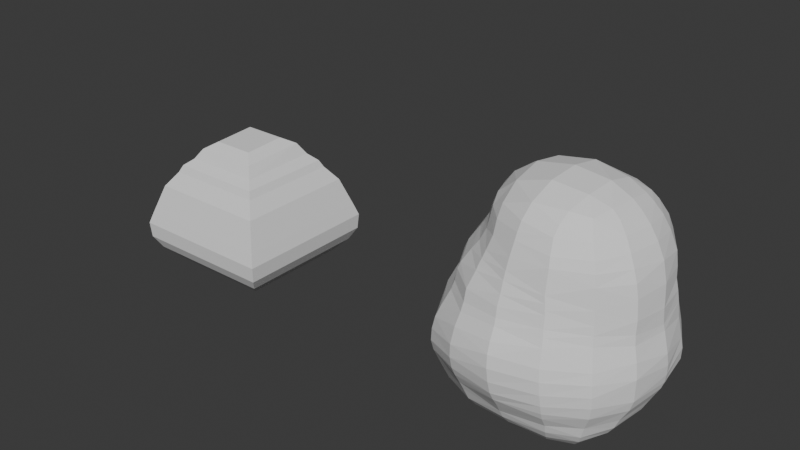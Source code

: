 # Source: RoundBush01-LOWLOD.blend  (saved by Blender 4.1.24; exported with 4.5.12 LTS)
import bpy
from mathutils import Matrix  # noqa: F401  (used for matrix-valued properties, if any)

bpy.ops.wm.read_factory_settings(use_empty=True)
scene = bpy.context.scene
scene.name = 'Scene'

# ---- world
world_world = bpy.data.worlds.new('World'); scene.world = world_world
world_world.use_nodes = True; world_world.node_tree.nodes.clear()
_N = world_world.node_tree.nodes; _L = world_world.node_tree.links
n0 = _N.new('ShaderNodeOutputWorld'); n0.name = 'World Output'; n0.location = (300, 300)
n1 = _N.new('ShaderNodeBackground'); n1.name = 'Background'; n1.location = (10, 300)
n1.inputs[0].default_value = (0.05088, 0.05088, 0.05088, 1.0)
_L.new(n1.outputs[0], n0.inputs[0])
n0.is_active_output = True
world_world.color = (0.05088, 0.05088, 0.05088)
world_world.use_sun_shadow = False
world_world.sun_shadow_jitter_overblur = 0.0

# ---- meshes
me_cube_001 = bpy.data.meshes.new('Cube.001')
me_cube_001.from_pydata([(-1.0, -1.0, -1.0), (-0.7149, -0.7148, 0.9886), (-1.0, 1.0, -1.0), (-0.7149, 0.7148, 1.011), (1.0, -1.0, -1.0), (0.7149, -0.7148, 0.9886), (1.0, 1.0, -1.0), (0.7149, 0.7148, 1.011), (-1.345, -1.345, -0.5434), (-1.345, 1.345, -0.5434), (1.345, 1.345, -0.5434), (1.345, -1.345, -0.5434), (-1.297, -1.297, -0.04751), (-1.297, 1.297, -0.04751), (1.297, 1.297, -0.04751), (1.297, -1.297, -0.04751), (-1.117, -1.117, 0.4762), (-1.117, 1.117, 0.4762), (1.117, 1.117, 0.4762), (1.117, -1.117, 0.4762), (-0.9249, -0.9249, 0.7381), (-0.9249, 0.9249, 0.7381), (0.9249, 0.9249, 0.7381), (0.9249, -0.9249, 0.7381), (-0.8627, -0.8627, 0.8691), (-0.8627, 0.8627, 0.8691), (0.8627, 0.8627, 0.8691), (0.8627, -0.8627, 0.8691), (-0.5909, -0.5968, 1.176), (-0.5909, 0.584, 1.226), (0.5909, -0.5968, 1.176), (0.5909, 0.584, 1.226), (-0.3872, -0.3997, 1.308), (-0.3872, 0.3735, 1.348), (0.3872, -0.3997, 1.308), (0.3872, 0.3735, 1.348), (-1.366, 1.366, -0.2604), (1.366, 1.366, -0.2604), (1.366, -1.366, -0.2604), (-1.366, -1.366, -0.2604), (-1.219, 1.219, -0.7717), (1.219, 1.219, -0.7717), (1.219, -1.219, -0.7717), (-1.219, -1.219, -0.7717)], [], [(24, 1, 3, 25), (25, 3, 7, 26), (26, 7, 5, 27), (27, 5, 1, 24), (2, 6, 4, 0), (5, 7, 31, 30), (42, 11, 8, 43), (41, 10, 11, 42), (40, 9, 10, 41), (43, 8, 9, 40), (38, 15, 12, 39), (37, 14, 15, 38), (36, 13, 14, 37), (39, 12, 13, 36), (15, 19, 16, 12), (14, 18, 19, 15), (13, 17, 18, 14), (12, 16, 17, 13), (19, 23, 20, 16), (18, 22, 23, 19), (17, 21, 22, 18), (16, 20, 21, 17), (23, 27, 24, 20), (22, 26, 27, 23), (21, 25, 26, 22), (20, 24, 25, 21), (29, 28, 32, 33), (3, 1, 28, 29), (1, 5, 30, 28), (7, 3, 29, 31), (35, 33, 32, 34), (28, 30, 34, 32), (31, 29, 33, 35), (30, 31, 35, 34), (8, 39, 36, 9), (9, 36, 37, 10), (10, 37, 38, 11), (11, 38, 39, 8), (0, 43, 40, 2), (2, 40, 41, 6), (6, 41, 42, 4), (4, 42, 43, 0)])
_uv = me_cube_001.uv_layers.new(name='UVMap')
_uv.uv.foreach_set('vector', [0.6077, 0.02149, 0.625, 0.0, 0.625, 0.25, 0.6077, 0.2503, 0.6077, 0.2503, 0.625, 0.25, 0.625, 0.5, 0.6077, 0.5, 0.6077, 0.5, 0.625, 0.5, 0.625, 0.75, 0.6077, 0.7497, 0.6077, 0.7497, 0.625, 0.75, 0.625, 1.0, 0.6077, 0.9785, 0.125, 0.5, 0.375, 0.5, 0.375, 0.75, 0.125, 0.75, 0.625, 0.75, 0.625, 0.5, 0.625, 0.5, 0.625, 0.75, 0.4035, 0.75, 0.4321, 0.75, 0.4321, 1.0, 0.4035, 1.0, 0.4035, 0.5, 0.4321, 0.5, 0.4321, 0.75, 0.4035, 0.75, 0.4035, 0.25, 0.4321, 0.25, 0.4321, 0.5, 0.4035, 0.5, 0.4035, 0.0, 0.4321, 0.0, 0.4321, 0.25, 0.4035, 0.25, 0.4675, 0.75, 0.4941, 0.75, 0.4941, 1.0, 0.4675, 1.0, 0.4675, 0.5, 0.4941, 0.5, 0.4941, 0.75, 0.4675, 0.75, 0.4675, 0.25, 0.4941, 0.25, 0.4941, 0.5, 0.4675, 0.5, 0.4675, 0.0, 0.4941, 0.0, 0.4941, 0.25, 0.4675, 0.25, 0.4941, 0.75, 0.5605, 0.75, 0.5605, 0.9968, 0.4941, 1.0, 0.4941, 0.5, 0.5605, 0.5, 0.5605, 0.75, 0.4941, 0.75, 0.4941, 0.25, 0.5605, 0.25, 0.5605, 0.5, 0.4941, 0.5, 0.4941, 0.0, 0.5605, 0.003155, 0.5605, 0.25, 0.4941, 0.25, 0.5605, 0.75, 0.5963, 0.75, 0.5963, 0.9835, 0.5605, 0.9968, 0.5605, 0.5, 0.5963, 0.5, 0.5963, 0.75, 0.5605, 0.75, 0.5605, 0.25, 0.5963, 0.25, 0.5963, 0.5, 0.5605, 0.5, 0.5605, 0.003155, 0.5963, 0.01647, 0.5963, 0.25, 0.5605, 0.25, 0.5963, 0.75, 0.6077, 0.7497, 0.6077, 0.9785, 0.5963, 0.9835, 0.5963, 0.5, 0.6077, 0.5, 0.6077, 0.7497, 0.5963, 0.75, 0.5963, 0.25, 0.6077, 0.2503, 0.6077, 0.5, 0.5963, 0.5, 0.5963, 0.01647, 0.6077, 0.02149, 0.6077, 0.2503, 0.5963, 0.25, 0.625, 0.25, 0.625, 0.0, 0.625, 0.0, 0.625, 0.25, 0.625, 0.25, 0.625, 0.0, 0.625, 0.0, 0.625, 0.25, 0.625, 1.0, 0.625, 0.75, 0.625, 0.75, 0.625, 1.0, 0.625, 0.5, 0.625, 0.25, 0.625, 0.25, 0.625, 0.5, 0.625, 0.5, 0.875, 0.5, 0.875, 0.75, 0.625, 0.75, 0.625, 1.0, 0.625, 0.75, 0.625, 0.75, 0.625, 1.0, 0.625, 0.5, 0.625, 0.25, 0.625, 0.25, 0.625, 0.5, 0.625, 0.75, 0.625, 0.5, 0.625, 0.5, 0.625, 0.75, 0.4321, 0.0, 0.4675, 0.0, 0.4675, 0.25, 0.4321, 0.25, 0.4321, 0.25, 0.4675, 0.25, 0.4675, 0.5, 0.4321, 0.5, 0.4321, 0.5, 0.4675, 0.5, 0.4675, 0.75, 0.4321, 0.75, 0.4321, 0.75, 0.4675, 0.75, 0.4675, 1.0, 0.4321, 1.0, 0.375, 0.0, 0.4035, 0.0, 0.4035, 0.25, 0.375, 0.25, 0.375, 0.25, 0.4035, 0.25, 0.4035, 0.5, 0.375, 0.5, 0.375, 0.5, 0.4035, 0.5, 0.4035, 0.75, 0.375, 0.75, 0.375, 0.75, 0.4035, 0.75, 0.4035, 1.0, 0.375, 1.0])
me_cube_001.update()
me_cube_002 = bpy.data.meshes.new('Cube.002')
me_cube_002.from_pydata([(-0.815, -0.815, -0.9767), (-1.02, -0.94, 1.639), (-0.8156, 0.8154, -0.9769), (-1.027, 1.18, 1.63), (0.815, -0.815, -0.9767), (1.136, -1.108, 1.567), (0.8147, 0.8147, -0.9767), (1.123, 1.085, 1.54), (-1.175, -1.18, -0.5584), (-1.192, 1.18, -0.5577), (1.155, 1.166, -0.5579), (1.119, -1.114, -0.5523), (-1.355, -1.373, -0.005727), (-1.354, 1.34, 0.0897), (1.299, 1.343, 0.05973), (1.286, -1.238, -0.08222), (-1.289, -1.314, 0.73), (-1.261, 1.262, 0.741), (1.242, 1.26, 0.6689), (1.266, -1.257, 0.6351), (-1.179, -1.13, 1.11), (-1.126, 1.226, 1.058), (1.199, 1.153, 1.069), (1.182, -1.143, 1.111), (-1.157, -1.077, 1.347), (-1.085, 1.207, 1.289), (1.148, 1.086, 1.34), (1.168, -1.122, 1.284), (-0.883, -0.8261, 1.926), (-0.9129, 0.9932, 2.098), (1.021, -1.019, 2.179), (1.066, 1.017, 2.06), (-0.8077, -0.7573, 2.326), (-0.8255, 0.7729, 2.491), (0.8083, -0.7414, 2.64), (0.8582, 0.7415, 2.536), (-1.283, 1.26, -0.2745), (1.217, 1.248, -0.2818), (1.182, -1.166, -0.3336), (-1.27, -1.281, -0.2834), (-1.05, 1.048, -0.7807), (1.033, 1.031, -0.7778), (1.024, -1.025, -0.775), (-1.033, -1.035, -0.7772), (-0.8693, 0.0, -0.9832), (-1.108, -1.023, 1.485), (-1.397, 0.1258, 1.786), (-0.9477, 0.947, -0.8896), (0.0, 0.8693, -0.9832), (0.03468, 1.465, 1.576), (0.9434, 0.9414, -0.8886), (0.8696, -1.873e-05, -0.9834), (1.596, 0.00383, 1.544), (0.9416, -0.9421, -0.8881), (-2.651e-05, -0.8698, -0.9837), (-0.1084, -1.447, 1.687), (-1.107, -1.111, -0.6704), (-1.234, 1.214, -0.417), (1.184, 1.207, -0.4192), (1.144, -1.135, -0.4345), (-0.002604, -1.433, -0.5764), (1.453, 0.009055, -0.5655), (-0.01588, 1.49, -0.5681), (-1.458, -0.005773, -0.555), (-1.304, -1.318, -0.1666), (-1.337, 1.306, 0.4535), (1.282, 1.317, 0.4043), (1.313, -1.28, 0.2638), (-0.01261, -1.715, -0.1259), (1.729, 0.04773, 0.005155), (-0.04535, 1.824, 0.07623), (-1.721, -0.03194, 0.06899), (-1.366, -1.403, 0.3666), (-1.186, 1.246, 0.9092), (1.223, 1.214, 0.8617), (1.209, -1.186, 0.9162), (-0.0485, -1.851, 0.6886), (1.727, -0.01115, 0.6374), (0.007661, 1.719, 0.653), (-1.756, -0.001356, 0.8166), (-1.215, -1.2, 0.9469), (-1.1, 1.214, 1.175), (1.172, 1.109, 1.228), (1.174, -1.13, 1.21), (-0.08561, -1.633, 1.148), (1.63, -0.01217, 1.039), (0.04228, 1.6, 0.9756), (-1.613, 0.06081, 1.18), (-1.169, -1.1, 1.231), (-1.064, 1.2, 1.44), (1.127, 1.076, 1.439), (1.154, -1.114, 1.389), (-0.09831, -1.581, 1.334), (1.62, -0.01827, 1.275), (0.03619, 1.5, 1.264), (-1.571, 0.1003, 1.434), (-1.214, 0.03806, 2.109), (0.06187, 1.314, 2.089), (1.395, 0.014, 2.187), (-0.09262, -1.303, 2.109), (1.124, 1.09, 1.746), (1.105, -1.091, 1.848), (-0.9384, -0.8703, 1.792), (-0.9717, 1.112, 1.87), (-0.9576, -0.02391, 2.566), (0.05281, 0.8784, 2.633), (0.9378, 0.0429, 2.684), (-0.03839, -0.9548, 2.697), (-0.843, -0.7935, 2.081), (-0.8735, 0.8772, 2.286), (0.8965, -0.8928, 2.444), (0.9644, 0.8861, 2.331), (-1.325, 1.307, -0.135), (1.257, 1.295, -0.1569), (1.225, -1.195, -0.2441), (-1.225, -1.233, -0.4229), (-1.62, -0.01853, -0.2629), (-0.03794, 1.665, -0.2814), (1.586, 0.02646, -0.3017), (-0.004651, -1.566, -0.3419), (-1.131, 1.125, -0.674), (1.103, 1.106, -0.6713), (1.08, -1.079, -0.6651), (-0.9428, -0.9432, -0.8882), (-1.249, -0.0002214, -0.776), (-0.003198, 1.26, -0.7809), (1.258, 0.001737, -0.7838), (-0.0009104, -1.255, -0.7877), (-0.0002268, -1.145, -0.8921), (1.145, 0.0004418, -0.8906), (-0.0003608, 1.142, -0.8881), (-1.141, -8.581e-06, -0.8876), (-0.003503, -1.494, -0.4508), (1.52, 0.01654, -0.4289), (-0.02652, 1.578, -0.4259), (-1.547, -0.01174, -0.4148), (1.193, 0.02537, 2.462), (0.05816, 1.159, 2.329), (-0.07616, -1.22, 2.33), (0.02892, -0.0005317, 2.94), (0.04918, 1.426, 1.811), (-0.1048, -1.372, 1.913), (-1.292, 0.09267, 1.96), (-1.154, -0.002179, 2.254), (-1.592, 0.08203, 1.302), (0.04035, 1.541, 1.128), (1.626, -0.01849, 1.171), (-0.09239, -1.608, 1.24), (-1.669, 0.03054, 1.03), (0.03232, 1.669, 0.7994), (1.657, -0.0052, 0.853), (-0.07062, -1.711, 0.9867), (-1.795, -0.02597, 0.4435), (-0.02569, 1.791, 0.4292), (1.767, 0.01422, 0.3305), (-0.02484, -1.85, 0.2462), (-1.663, -0.02579, -0.1236), (-0.04525, 1.749, -0.15), (1.653, 0.04072, -0.1877), (-0.006999, -1.624, -0.2583), (-1.353, -0.002136, -0.6684), (-0.008382, 1.378, -0.6794), (1.361, 0.004416, -0.6794), (-0.001803, -1.35, -0.6857), (1.547, 0.01356, 1.82), (0.0, 0.0, -1.004), (-0.1061, -1.526, 1.48), (1.607, -0.009922, 1.389), (0.032, 1.477, 1.413), (-1.508, 0.1196, 1.606), (-0.8675, -0.4977, -0.9827), (-1.067, -0.9829, 1.561), (-1.318, 0.7408, 1.733), (-0.9003, 0.8999, -0.9424), (-0.4977, 0.8676, -0.9827), (0.6215, 1.355, 1.56), (0.8982, 0.8975, -0.942), (0.8684, 0.4979, -0.9832), (1.51, -0.6178, 1.52), (0.8981, -0.8983, -0.9418), (0.4978, -0.8678, -0.983), (-0.6562, -1.279, 1.641), (-1.142, -1.146, -0.6165), (-1.213, 1.197, -0.4896), (1.171, 1.188, -0.4914), (1.131, -1.124, -0.4927), (-0.6744, -1.393, -0.5696), (1.376, -0.6595, -0.5569), (0.6602, 1.416, -0.5632), (-1.417, 0.6732, -0.5546), (-1.325, -1.34, -0.1037), (-1.354, 1.332, 0.2661), (1.3, 1.342, 0.2305), (1.309, -1.263, 0.07333), (-0.7514, -1.631, -0.07191), (1.622, -0.6611, -0.04392), (0.69, 1.689, 0.06658), (-1.61, 0.6928, 0.08919), (-1.333, -1.371, 0.5706), (-1.222, 1.254, 0.8328), (1.231, 1.237, 0.7674), (1.235, -1.221, 0.787), (-0.7564, -1.696, 0.7005), (1.623, -0.685, 0.6232), (0.6776, 1.598, 0.6553), (-1.59, 0.6815, 0.7857), (-1.193, -1.159, 1.033), (-1.109, 1.218, 1.121), (1.184, 1.127, 1.159), (1.177, -1.135, 1.169), (-0.7269, -1.505, 1.103), (1.539, -0.6254, 1.055), (0.6713, 1.481, 1.021), (-1.469, 0.7096, 1.143), (-1.166, -1.091, 1.287), (-1.076, 1.204, 1.36), (1.136, 1.079, 1.392), (1.161, -1.117, 1.33), (-0.7219, -1.447, 1.318), (1.536, -0.626, 1.249), (0.6344, 1.376, 1.307), (-1.435, 0.7396, 1.382), (-1.173, 0.6018, 2.146), (0.6258, 1.267, 2.07), (1.302, -0.5602, 2.198), (-0.5793, -1.127, 1.976), (1.104, 1.064, 1.9), (1.124, -1.103, 1.695), (-0.9085, -0.8464, 1.86), (-1.002, 1.154, 1.746), (-0.9249, 0.4628, 2.563), (0.5745, 0.8369, 2.587), (0.8936, -0.4142, 2.684), (-0.5508, -0.8974, 2.502), (-0.8284, -0.7794, 2.189), (-0.8905, 0.9322, 2.194), (0.8492, -0.8261, 2.539), (1.017, 0.9553, 2.206), (-1.305, 1.284, -0.2067), (1.236, 1.27, -0.221), (1.202, -1.181, -0.2896), (-1.248, -1.257, -0.351), (-1.54, 0.6856, -0.2668), (0.6734, 1.555, -0.2813), (1.488, -0.6668, -0.3191), (-0.7143, -1.507, -0.3139), (-1.093, 1.09, -0.7275), (1.07, 1.07, -0.7243), (1.055, -1.055, -0.7198), (-0.9883, -0.9893, -0.8316), (-1.225, 0.6064, -0.7779), (0.5972, 1.218, -0.7779), (1.216, -0.6006, -0.7773), (-0.603, -1.223, -0.7836), (-0.8676, 0.4977, -0.9827), (-1.139, -1.055, 1.413), (-1.256, -0.4586, 1.712), (-0.9981, 0.9973, -0.834), (0.4977, 0.8674, -0.9827), (-0.5698, 1.431, 1.573), (0.9888, 0.9861, -0.8321), (0.8675, -0.4977, -0.9827), (1.456, 0.6077, 1.542), (0.9844, -0.9851, -0.8306), (-0.4978, -0.8677, -0.9828), (0.5516, -1.416, 1.661), (-1.071, -1.074, -0.7235), (-1.258, 1.236, -0.3443), (1.199, 1.226, -0.3476), (1.161, -1.149, -0.3813), (0.6534, -1.354, -0.5625), (1.414, 0.6858, -0.5626), (-0.7128, 1.449, -0.5645), (-1.396, -0.6815, -0.5556), (-1.287, -1.3, -0.2223), (-1.301, 1.278, 0.6164), (1.259, 1.286, 0.5516), (1.296, -1.28, 0.4582), (0.7132, -1.584, -0.1079), (1.631, 0.7509, 0.04435), (-0.7919, 1.725, 0.08799), (-1.622, -0.7625, 0.04582), (-1.379, -1.404, 0.1565), (-1.153, 1.236, 0.9846), (1.213, 1.185, 0.9639), (1.192, -1.159, 1.025), (0.6806, -1.657, 0.6625), (1.568, 0.668, 0.6579), (-0.6929, 1.615, 0.6803), (-1.612, -0.7113, 0.7769), (-1.247, -1.253, 0.8497), (-1.093, 1.21, 1.228), (1.16, 1.096, 1.286), (1.172, -1.127, 1.245), (0.6151, -1.509, 1.16), (1.527, 0.6163, 1.075), (-0.6038, 1.527, 0.9785), (-1.473, -0.5888, 1.146), (-1.172, -1.112, 1.175), (-1.048, 1.194, 1.529), (1.122, 1.078, 1.484), (1.146, -1.111, 1.466), (0.5955, -1.471, 1.325), (1.488, 0.5903, 1.332), (-0.5866, 1.469, 1.239), (-1.426, -0.5331, 1.397), (-1.09, -0.4468, 1.985), (-0.489, 1.22, 2.087), (1.307, 0.5675, 2.115), (0.5065, -1.292, 2.19), (1.127, 1.092, 1.624), (1.073, -1.064, 2.018), (-0.9755, -0.9012, 1.717), (-0.9413, 1.056, 1.99), (-0.9087, -0.4954, 2.43), (-0.4825, 0.8507, 2.576), (0.9244, 0.4679, 2.612), (0.4974, -0.8777, 2.699), (-0.861, -0.8085, 1.996), (-0.8555, 0.8278, 2.375), (0.9556, -0.959, 2.324), (0.9126, 0.8149, 2.436), (-1.342, 1.327, -0.04362), (1.28, 1.321, -0.07091), (1.253, -1.214, -0.1835), (-1.2, -1.207, -0.4936), (-1.528, -0.7329, -0.2704), (-0.7687, 1.604, -0.28), (1.513, 0.711, -0.2879), (0.6808, -1.458, -0.3435), (-1.164, 1.156, -0.6186), (1.131, 1.138, -0.6171), (1.101, -1.099, -0.6098), (-0.8983, -0.8983, -0.9416), (-1.216, -0.6015, -0.7755), (-0.6133, 1.234, -0.7816), (1.23, 0.6055, -0.7827), (0.5996, -1.215, -0.7818), (-0.5503, -1.117, -0.8902), (0.5498, -1.116, -0.8903), (-5.799e-05, -1.072, -0.9443), (-0.0005037, -1.198, -0.8388), (1.115, -0.5495, -0.888), (1.12, 0.5509, -0.8906), (1.072, 0.0001316, -0.9438), (1.199, 0.001005, -0.8362), (0.5482, 1.113, -0.8874), (-0.5525, 1.118, -0.8889), (-4.663e-06, 1.07, -0.9425), (-0.001431, 1.197, -0.833), (-1.117, 0.5512, -0.8883), (-1.114, -0.5494, -0.8875), (-1.07, 1.001e-05, -0.9425), (-1.192, -5.027e-06, -0.8308), (-0.6953, -1.45, -0.4383), (0.6655, -1.4, -0.4431), (-0.003095, -1.464, -0.5144), (-0.003932, -1.53, -0.3921), (1.429, -0.666, -0.4318), (1.471, 0.7045, -0.4221), (1.489, 0.01245, -0.4988), (1.553, 0.02103, -0.362), (0.6692, 1.489, -0.4236), (-0.7441, 1.529, -0.4227), (-0.02083, 1.536, -0.5005), (-0.03256, 1.622, -0.351), (-1.484, 0.6794, -0.4139), (-1.468, -0.7098, -0.4179), (-1.504, -0.008488, -0.4883), (-1.587, -0.01515, -0.3381), (1.093, 0.03339, 2.565), (1.292, 0.01866, 2.341), (1.117, -0.4724, 2.47), (1.151, 0.5043, 2.391), (0.05706, 1.064, 2.456), (0.06153, 1.238, 2.214), (0.5876, 1.112, 2.327), (-0.4656, 1.075, 2.3), (-0.06459, -1.149, 2.482), (-0.08468, -1.265, 2.212), (-0.55, -1.069, 2.161), (0.4688, -1.173, 2.425), (-0.0007241, -0.5414, 2.893), (0.05369, 0.5317, 2.848), (0.5952, 0.03509, 2.856), (-0.5819, -0.02067, 2.832), (0.05722, 1.379, 1.952), (0.04062, 1.453, 1.682), (0.6327, 1.347, 1.775), (-0.5334, 1.36, 1.827), (-0.09946, -1.339, 2.013), (-0.1078, -1.408, 1.803), (-0.6144, -1.191, 1.821), (0.5299, -1.368, 1.934), (-1.25, 0.06451, 2.038), (-1.342, 0.1147, 1.875), (-1.244, 0.6932, 1.945), (-1.158, -0.4445, 1.861), (-1.112, -0.0197, 2.36), (-1.183, 0.01618, 2.18), (-1.108, 0.5065, 2.311), (-1.039, -0.4512, 2.121), (-1.45, 0.7242, 1.259), (-1.45, -0.5576, 1.271), (-1.6, 0.07248, 1.244), (-1.584, 0.09093, 1.362), (0.6515, 1.416, 1.179), (-0.5904, 1.493, 1.112), (0.04193, 1.568, 1.058), (0.03831, 1.519, 1.195), (1.537, -0.6255, 1.165), (1.51, 0.597, 1.226), (1.627, -0.01636, 1.113), (1.624, -0.01921, 1.223), (-0.7261, -1.477, 1.212), (0.6038, -1.487, 1.248), (-0.08966, -1.618, 1.199), (-0.09487, -1.597, 1.283), (-1.519, 0.6952, 0.9925), (-1.527, -0.6443, 0.9896), (-1.711, 0.01445, 0.9386), (-1.635, 0.04645, 1.109), (0.6797, 1.549, 0.8274), (-0.6424, 1.573, 0.8125), (0.02173, 1.694, 0.7262), (0.03949, 1.636, 0.8841), (1.562, -0.6434, 0.8679), (1.54, 0.6446, 0.8658), (1.686, -0.008217, 0.7549), (1.638, -0.007208, 0.9478), (-0.7352, -1.575, 0.9449), (0.645, -1.57, 0.9673), (-0.06025, -1.784, 0.8636), (-0.07928, -1.662, 1.079), (-1.634, 0.6813, 0.4486), (-1.659, -0.7554, 0.415), (-1.766, -0.03165, 0.2349), (-1.788, -0.01559, 0.649), (0.6838, 1.664, 0.4117), (-0.763, 1.696, 0.4563), (-0.03852, 1.823, 0.2548), (-0.009078, 1.75, 0.5611), (1.657, -0.6873, 0.29), (1.614, 0.7091, 0.3726), (1.756, 0.03598, 0.159), (1.758, -0.004983, 0.4934), (-0.7706, -1.745, 0.2853), (0.7136, -1.666, 0.2498), (-0.01758, -1.793, 0.03044), (-0.03595, -1.874, 0.4767), (-1.576, 0.6914, -0.1239), (-1.571, -0.7491, -0.1389), (-1.644, -0.0221, -0.1922), (-1.686, -0.02915, -0.04467), (0.6808, 1.622, -0.1535), (-0.7855, 1.67, -0.1449), (-0.04222, 1.707, -0.2168), (-0.04675, 1.792, -0.06131), (1.547, -0.6601, -0.2198), (1.564, 0.7281, -0.1647), (1.619, 0.03318, -0.2461), (1.691, 0.04717, -0.1102), (-0.7295, -1.554, -0.214), (0.6948, -1.512, -0.2597), (-0.00564, -1.596, -0.2984), (-0.009092, -1.658, -0.2104), (-1.327, 0.6475, -0.6703), (-1.308, -0.6441, -0.6681), (-1.302, -0.0009253, -0.7219), (-1.406, -0.003739, -0.6141), (0.6337, 1.321, -0.6744), (-0.6672, 1.347, -0.678), (-0.005495, 1.32, -0.73), (-0.01178, 1.436, -0.6268), (1.303, -0.6363, -0.6699), (1.329, 0.6501, -0.6772), (1.311, 0.002852, -0.7317), (1.409, 0.006432, -0.6252), (-0.6428, -1.314, -0.6801), (0.6323, -1.294, -0.6749), (-0.001342, -1.305, -0.7367), (-0.002191, -1.394, -0.6334), (1.487, 0.01319, 2.006), (1.58, 0.00991, 1.663), (1.459, -0.6124, 1.817), (1.424, 0.6117, 1.776), (0.0, -0.4948, -1.002), (0.0, 0.4948, -1.002), (-0.4948, 0.0, -1.002), (0.4948, 0.0, -1.002), (-0.6989, -1.379, 1.462), (0.5773, -1.449, 1.452), (-0.1024, -1.557, 1.399), (-0.108, -1.488, 1.576), (1.527, -0.6221, 1.357), (1.465, 0.5931, 1.43), (1.613, -0.01521, 1.33), (1.602, -0.003196, 1.458), (0.6216, 1.355, 1.43), (-0.5826, 1.451, 1.39), (0.03384, 1.486, 1.338), (0.03196, 1.471, 1.489), (-1.391, 0.7496, 1.545), (-1.361, -0.4975, 1.551), (-1.546, 0.1102, 1.516), (-1.455, 0.1261, 1.696), (-1.311, -0.4766, 1.632), (-1.4, -0.5169, 1.471), (-1.418, 0.746, 1.459), (-0.5785, 1.444, 1.475), (-0.5852, 1.459, 1.312), (0.6269, 1.363, 1.37), (1.459, 0.5993, 1.479), (1.475, 0.5902, 1.382), (1.532, -0.6245, 1.299), (0.565, -1.434, 1.546), (0.5879, -1.461, 1.379), (-0.7135, -1.419, 1.385), (0.5036, 0.5036, -0.9975), (-0.5036, 0.5036, -0.9975), (-0.5036, -0.5036, -0.9975), (1.45, 0.6149, 1.637), (1.493, -0.6156, 1.646), (1.39, -0.5936, 2.012), (0.6447, -1.327, -0.6204), (0.618, -1.258, -0.7284), (-0.6245, -1.271, -0.7318), (1.375, 0.6701, -0.6226), (1.282, 0.6291, -0.73), (1.262, -0.6205, -0.7235), (-0.6919, 1.401, -0.6242), (-0.6414, 1.293, -0.7299), (0.6169, 1.27, -0.726), (-1.354, -0.664, -0.614), (-1.263, -0.6239, -0.7214), (-1.278, 0.6289, -0.7241), (0.7034, -1.543, -0.2041), (0.688, -1.486, -0.3017), (-0.7224, -1.532, -0.262), (1.599, 0.7423, -0.07967), (1.536, 0.7174, -0.2285), (1.517, -0.6641, -0.2701), (-0.7912, 1.703, -0.05237), (-0.778, 1.638, -0.2144), (0.6768, 1.588, -0.2185), (-1.594, -0.7564, -0.06488), (-1.551, -0.7417, -0.2029), (-1.56, 0.6888, -0.1965), (0.6989, -1.677, 0.4634), (0.7185, -1.631, 0.04834), (-0.7652, -1.694, 0.077), (1.591, 0.6837, 0.5265), (1.635, 0.7381, 0.2043), (1.647, -0.6726, 0.1108), (-0.7268, 1.65, 0.5933), (-0.784, 1.723, 0.2711), (0.6895, 1.691, 0.24), (-1.648, -0.739, 0.6154), (-1.648, -0.7634, 0.2108), (-1.628, 0.688, 0.2565), (0.6282, -1.533, 1.079), (0.6631, -1.615, 0.8311), (-0.7442, -1.631, 0.8412), (1.536, 0.6313, 0.9695), (1.55, 0.6563, 0.7672), (1.59, -0.6641, 0.7554), (-0.62, 1.551, 0.8941), (-0.6658, 1.592, 0.7465), (0.6789, 1.574, 0.7424), (-1.495, -0.6138, 1.072), (-1.568, -0.6778, 0.8962), (-1.554, 0.6882, 0.902), (0.6006, -1.479, 1.283), (0.6075, -1.495, 1.212), (-0.7261, -1.488, 1.162), (1.5, 0.5931, 1.28), (1.517, 0.6036, 1.161), (1.537, -0.6246, 1.119), (-0.5884, 1.481, 1.172), (-0.5942, 1.507, 1.052), (0.6612, 1.444, 1.108), (-1.441, -0.546, 1.331), (-1.459, -0.5709, 1.212), (-1.457, 0.7169, 1.205), (-1.063, -0.4481, 2.046), (-1.137, 0.5518, 2.229), (-1.059, 0.4819, 2.409), (-1.204, -0.4479, 1.79), (-1.28, 0.7227, 1.837), (-1.209, 0.652, 2.051), (0.5394, -1.395, 1.794), (-0.6342, -1.231, 1.735), (-0.5968, -1.158, 1.9), (-0.5546, 1.405, 1.693), (0.6269, 1.356, 1.652), (0.6336, 1.318, 1.92), (-0.5506, 0.5032, 2.752), (0.6073, 0.517, 2.743), (0.5589, -0.4837, 2.818), (0.4895, -1.237, 2.308), (-0.5636, -1.098, 2.058), (-0.5505, -1.019, 2.304), (-0.4731, 1.144, 2.197), (0.6102, 1.196, 2.207), (0.5765, 1.004, 2.446), (1.23, 0.5372, 2.265), (1.206, -0.519, 2.351), (1.027, -0.434, 2.571), (-1.5, -0.7221, -0.343), (-1.434, -0.6969, -0.4901), (-1.453, 0.6778, -0.487), (-0.7572, 1.567, -0.3491), (-0.7301, 1.491, -0.4963), (0.6668, 1.455, -0.4968), (1.493, 0.7078, -0.3516), (1.446, 0.6973, -0.4948), (1.404, -0.6645, -0.4949), (0.6729, -1.428, -0.3899), (0.6599, -1.377, -0.5021), (-0.6859, -1.423, -0.5057), (-1.163, -0.5771, -0.8305), (-1.033, -0.5283, -0.9432), (-1.034, 0.5286, -0.9435), (-0.584, 1.173, -0.834), (-0.5289, 1.034, -0.9436), (0.5277, 1.032, -0.943), (1.173, 0.5797, -0.8357), (1.036, 0.5289, -0.9445), (1.033, -0.5283, -0.9433), (0.5772, -1.165, -0.8352), (0.5285, -1.034, -0.9444), (-0.5286, -1.034, -0.9443), (-0.5785, -1.168, -0.8358), (1.164, -0.5772, -0.8318), (0.5747, 1.162, -0.8313), (-1.169, 0.5806, -0.8322), (-0.7052, -1.479, -0.373), (1.457, -0.6673, -0.3723), (0.671, 1.522, -0.3497), (-1.514, 0.6821, -0.3394), (1.06, 0.4774, 2.501), (-0.4731, 0.9965, 2.418), (0.476, -1.067, 2.557), (-0.572, -0.5531, 2.72), (-0.5104, 1.296, 1.963), (0.5214, -1.336, 2.067), (-1.121, -0.4456, 1.925), (-1.004, -0.4664, 2.234), (-1.445, 0.7321, 1.316), (0.6429, 1.394, 1.243), (1.537, -0.6264, 1.206), (-0.7255, -1.465, 1.262), (-1.49, 0.7024, 1.072), (0.6779, 1.518, 0.9219), (1.547, -0.6307, 0.9693), (-0.7297, -1.533, 1.031), (-1.62, 0.6784, 0.6328), (0.6788, 1.628, 0.5502), (1.649, -0.6942, 0.4664), (-0.7665, -1.745, 0.5092), (-1.592, 0.6935, -0.03537), (0.6859, 1.659, -0.06681), (1.584, -0.658, -0.1527), (-0.7384, -1.584, -0.1593), (-1.375, 0.6632, -0.6151), (0.649, 1.371, -0.6215), (1.343, -0.6502, -0.6154), (-0.6602, -1.356, -0.6272), (1.374, 0.5934, 1.945), (0.5036, -0.5036, -0.9975), (-0.679, -1.331, 1.548), (1.52, -0.6201, 1.429), (0.6197, 1.354, 1.491), (-1.357, 0.749, 1.636)], [], [(673, 172, 3, 299), (672, 175, 7, 300), (671, 178, 5, 301), (670, 181, 1, 171), (669, 261, 4, 180), (668, 226, 31, 308), (667, 186, 8, 182), (666, 187, 11, 332), (665, 188, 10, 331), (664, 189, 9, 330), (663, 194, 12, 190), (662, 195, 15, 324), (661, 196, 14, 323), (660, 197, 13, 322), (659, 202, 16, 198), (658, 203, 19, 277), (657, 204, 18, 276), (656, 205, 17, 275), (655, 210, 20, 206), (654, 211, 23, 285), (653, 212, 22, 284), (652, 213, 21, 283), (651, 218, 24, 214), (650, 219, 27, 293), (649, 220, 26, 292), (648, 221, 25, 291), (647, 234, 32, 314), (646, 228, 28, 306), (645, 311, 30, 309), (644, 313, 29, 307), (643, 314, 32, 233), (642, 236, 34, 317), (641, 319, 33, 315), (640, 321, 35, 316), (639, 242, 36, 267), (638, 243, 37, 268), (637, 244, 38, 269), (636, 245, 39, 241), (635, 250, 40, 257), (634, 251, 41, 260), (633, 252, 42, 263), (632, 253, 43, 249), (631, 338, 123, 333), (630, 339, 128, 340), (629, 337, 127, 341), (628, 342, 53, 179), (627, 343, 129, 344), (626, 336, 126, 345), (625, 346, 50, 176), (624, 347, 130, 348), (623, 335, 125, 349), (622, 350, 47, 173), (621, 351, 131, 352), (620, 334, 124, 353), (619, 354, 115, 325), (618, 355, 132, 356), (617, 329, 119, 357), (616, 358, 59, 185), (615, 359, 133, 360), (614, 328, 118, 361), (613, 362, 58, 184), (612, 363, 134, 364), (611, 327, 117, 365), (610, 366, 57, 183), (609, 367, 135, 368), (608, 326, 116, 369), (607, 370, 106, 232), (606, 371, 136, 372), (605, 237, 111, 373), (604, 374, 105, 231), (603, 375, 137, 376), (602, 235, 109, 377), (601, 378, 107, 233), (600, 379, 138, 380), (599, 320, 110, 381), (598, 382, 107, 317), (597, 383, 139, 384), (596, 230, 104, 385), (595, 386, 97, 223), (594, 387, 140, 388), (593, 229, 103, 389), (592, 390, 99, 225), (591, 391, 141, 392), (590, 227, 101, 393), (589, 394, 96, 222), (588, 395, 142, 396), (587, 312, 102, 397), (586, 398, 104, 230), (585, 399, 143, 400), (584, 318, 108, 401), (583, 402, 81, 207), (582, 403, 144, 404), (581, 305, 95, 405), (580, 406, 82, 208), (579, 407, 145, 408), (578, 304, 94, 409), (577, 410, 83, 209), (576, 411, 146, 412), (575, 303, 93, 413), (574, 414, 88, 298), (573, 415, 147, 416), (572, 302, 92, 417), (571, 418, 73, 199), (570, 419, 148, 420), (569, 297, 87, 421), (568, 422, 74, 200), (567, 423, 149, 424), (566, 296, 86, 425), (565, 426, 75, 201), (564, 427, 150, 428), (563, 295, 85, 429), (562, 430, 80, 290), (561, 431, 151, 432), (560, 294, 84, 433), (559, 434, 65, 191), (558, 435, 152, 436), (557, 289, 79, 437), (556, 438, 66, 192), (555, 439, 153, 440), (554, 288, 78, 441), (553, 442, 67, 193), (552, 443, 154, 444), (551, 287, 77, 445), (550, 446, 72, 282), (549, 447, 155, 448), (548, 286, 76, 449), (547, 450, 112, 238), (546, 451, 156, 452), (545, 281, 71, 453), (544, 454, 113, 239), (543, 455, 157, 456), (542, 280, 70, 457), (541, 458, 114, 240), (540, 459, 158, 460), (539, 279, 69, 461), (538, 462, 64, 274), (537, 463, 159, 464), (536, 278, 68, 465), (535, 466, 120, 246), (534, 467, 160, 468), (533, 273, 63, 469), (532, 470, 121, 247), (531, 471, 161, 472), (530, 272, 62, 473), (529, 474, 122, 248), (528, 475, 162, 476), (527, 271, 61, 477), (526, 478, 56, 266), (525, 479, 163, 480), (524, 270, 60, 481), (523, 482, 98, 224), (522, 483, 164, 484), (521, 310, 100, 485), (520, 486, 54, 264), (519, 487, 165, 488), (518, 177, 51, 489), (517, 490, 45, 255), (516, 491, 166, 492), (515, 265, 55, 493), (514, 494, 91, 217), (513, 495, 167, 496), (512, 262, 52, 497), (511, 498, 90, 216), (510, 499, 168, 500), (509, 259, 49, 501), (508, 502, 89, 215), (507, 503, 169, 504), (506, 256, 46, 505), (503, 506, 505, 169), (45, 171, 506, 503), (171, 1, 256, 506), (305, 507, 504, 95), (24, 255, 507, 305), (255, 45, 503, 507), (221, 508, 215, 25), (95, 504, 508, 221), (504, 169, 502, 508), (499, 509, 501, 168), (89, 299, 509, 499), (299, 3, 259, 509), (304, 510, 500, 94), (25, 215, 510, 304), (215, 89, 499, 510), (220, 511, 216, 26), (94, 500, 511, 220), (500, 168, 498, 511), (495, 512, 497, 167), (90, 300, 512, 495), (300, 7, 262, 512), (303, 513, 496, 93), (26, 216, 513, 303), (216, 90, 495, 513), (219, 514, 217, 27), (93, 496, 514, 219), (496, 167, 494, 514), (491, 515, 493, 166), (91, 301, 515, 491), (301, 5, 265, 515), (302, 516, 492, 92), (27, 217, 516, 302), (217, 91, 491, 516), (218, 517, 255, 24), (92, 492, 517, 218), (492, 166, 490, 517), (487, 518, 489, 165), (48, 258, 518, 487), (258, 6, 177, 518), (254, 519, 488, 44), (2, 174, 519, 254), (174, 48, 487, 519), (170, 520, 264, 0), (44, 488, 520, 170), (488, 165, 486, 520), (483, 521, 485, 164), (52, 262, 521, 483), (262, 7, 310, 521), (227, 522, 484, 101), (5, 178, 522, 227), (178, 52, 483, 522), (311, 523, 224, 30), (101, 484, 523, 311), (484, 164, 482, 523), (479, 524, 481, 163), (122, 332, 524, 479), (332, 11, 270, 524), (337, 525, 480, 127), (42, 248, 525, 337), (248, 122, 479, 525), (253, 526, 266, 43), (127, 480, 526, 253), (480, 163, 478, 526), (475, 527, 477, 162), (121, 331, 527, 475), (331, 10, 271, 527), (336, 528, 476, 126), (41, 247, 528, 336), (247, 121, 475, 528), (252, 529, 248, 42), (126, 476, 529, 252), (476, 162, 474, 529), (471, 530, 473, 161), (120, 330, 530, 471), (330, 9, 272, 530), (335, 531, 472, 125), (40, 246, 531, 335), (246, 120, 471, 531), (251, 532, 247, 41), (125, 472, 532, 251), (472, 161, 470, 532), (467, 533, 469, 160), (56, 182, 533, 467), (182, 8, 273, 533), (334, 534, 468, 124), (43, 266, 534, 334), (266, 56, 467, 534), (250, 535, 246, 40), (124, 468, 535, 250), (468, 160, 466, 535), (463, 536, 465, 159), (114, 324, 536, 463), (324, 15, 278, 536), (329, 537, 464, 119), (38, 240, 537, 329), (240, 114, 463, 537), (245, 538, 274, 39), (119, 464, 538, 245), (464, 159, 462, 538), (459, 539, 461, 158), (113, 323, 539, 459), (323, 14, 279, 539), (328, 540, 460, 118), (37, 239, 540, 328), (239, 113, 459, 540), (244, 541, 240, 38), (118, 460, 541, 244), (460, 158, 458, 541), (455, 542, 457, 157), (112, 322, 542, 455), (322, 13, 280, 542), (327, 543, 456, 117), (36, 238, 543, 327), (238, 112, 455, 543), (243, 544, 239, 37), (117, 456, 544, 243), (456, 157, 454, 544), (451, 545, 453, 156), (64, 190, 545, 451), (190, 12, 281, 545), (326, 546, 452, 116), (39, 274, 546, 326), (274, 64, 451, 546), (242, 547, 238, 36), (116, 452, 547, 242), (452, 156, 450, 547), (447, 548, 449, 155), (67, 277, 548, 447), (277, 19, 286, 548), (278, 549, 448, 68), (15, 193, 549, 278), (193, 67, 447, 549), (194, 550, 282, 12), (68, 448, 550, 194), (448, 155, 446, 550), (443, 551, 445, 154), (66, 276, 551, 443), (276, 18, 287, 551), (279, 552, 444, 69), (14, 192, 552, 279), (192, 66, 443, 552), (195, 553, 193, 15), (69, 444, 553, 195), (444, 154, 442, 553), (439, 554, 441, 153), (65, 275, 554, 439), (275, 17, 288, 554), (280, 555, 440, 70), (13, 191, 555, 280), (191, 65, 439, 555), (196, 556, 192, 14), (70, 440, 556, 196), (440, 153, 438, 556), (435, 557, 437, 152), (72, 198, 557, 435), (198, 16, 289, 557), (281, 558, 436, 71), (12, 282, 558, 281), (282, 72, 435, 558), (197, 559, 191, 13), (71, 436, 559, 197), (436, 152, 434, 559), (431, 560, 433, 151), (75, 285, 560, 431), (285, 23, 294, 560), (286, 561, 432, 76), (19, 201, 561, 286), (201, 75, 431, 561), (202, 562, 290, 16), (76, 432, 562, 202), (432, 151, 430, 562), (427, 563, 429, 150), (74, 284, 563, 427), (284, 22, 295, 563), (287, 564, 428, 77), (18, 200, 564, 287), (200, 74, 427, 564), (203, 565, 201, 19), (77, 428, 565, 203), (428, 150, 426, 565), (423, 566, 425, 149), (73, 283, 566, 423), (283, 21, 296, 566), (288, 567, 424, 78), (17, 199, 567, 288), (199, 73, 423, 567), (204, 568, 200, 18), (78, 424, 568, 204), (424, 149, 422, 568), (419, 569, 421, 148), (80, 206, 569, 419), (206, 20, 297, 569), (289, 570, 420, 79), (16, 290, 570, 289), (290, 80, 419, 570), (205, 571, 199, 17), (79, 420, 571, 205), (420, 148, 418, 571), (415, 572, 417, 147), (83, 293, 572, 415), (293, 27, 302, 572), (294, 573, 416, 84), (23, 209, 573, 294), (209, 83, 415, 573), (210, 574, 298, 20), (84, 416, 574, 210), (416, 147, 414, 574), (411, 575, 413, 146), (82, 292, 575, 411), (292, 26, 303, 575), (295, 576, 412, 85), (22, 208, 576, 295), (208, 82, 411, 576), (211, 577, 209, 23), (85, 412, 577, 211), (412, 146, 410, 577), (407, 578, 409, 145), (81, 291, 578, 407), (291, 25, 304, 578), (296, 579, 408, 86), (21, 207, 579, 296), (207, 81, 407, 579), (212, 580, 208, 22), (86, 408, 580, 212), (408, 145, 406, 580), (403, 581, 405, 144), (88, 214, 581, 403), (214, 24, 305, 581), (297, 582, 404, 87), (20, 298, 582, 297), (298, 88, 403, 582), (213, 583, 207, 21), (87, 404, 583, 213), (404, 144, 402, 583), (399, 584, 401, 143), (96, 306, 584, 399), (306, 28, 318, 584), (235, 585, 400, 109), (29, 222, 585, 235), (222, 96, 399, 585), (319, 586, 230, 33), (109, 400, 586, 319), (400, 143, 398, 586), (395, 587, 397, 142), (46, 256, 587, 395), (256, 1, 312, 587), (229, 588, 396, 103), (3, 172, 588, 229), (172, 46, 395, 588), (313, 589, 222, 29), (103, 396, 589, 313), (396, 142, 394, 589), (391, 590, 393, 141), (55, 265, 590, 391), (265, 5, 227, 590), (312, 591, 392, 102), (1, 181, 591, 312), (181, 55, 391, 591), (228, 592, 225, 28), (102, 392, 592, 228), (392, 141, 390, 592), (387, 593, 389, 140), (49, 259, 593, 387), (259, 3, 229, 593), (310, 594, 388, 100), (7, 175, 594, 310), (175, 49, 387, 594), (226, 595, 223, 31), (100, 388, 595, 226), (388, 140, 386, 595), (383, 596, 385, 139), (105, 315, 596, 383), (315, 33, 230, 596), (316, 597, 384, 106), (35, 231, 597, 316), (231, 105, 383, 597), (232, 598, 317, 34), (106, 384, 598, 232), (384, 139, 382, 598), (379, 599, 381, 138), (99, 309, 599, 379), (309, 30, 320, 599), (318, 600, 380, 108), (28, 225, 600, 318), (225, 99, 379, 600), (234, 601, 233, 32), (108, 380, 601, 234), (380, 138, 378, 601), (375, 602, 377, 137), (97, 307, 602, 375), (307, 29, 235, 602), (237, 603, 376, 111), (31, 223, 603, 237), (223, 97, 375, 603), (321, 604, 231, 35), (111, 376, 604, 321), (376, 137, 374, 604), (371, 605, 373, 136), (98, 308, 605, 371), (308, 31, 237, 605), (320, 606, 372, 110), (30, 224, 606, 320), (224, 98, 371, 606), (236, 607, 232, 34), (110, 372, 607, 236), (372, 136, 370, 607), (367, 608, 369, 135), (115, 241, 608, 367), (241, 39, 326, 608), (273, 609, 368, 63), (8, 325, 609, 273), (325, 115, 367, 609), (189, 610, 183, 9), (63, 368, 610, 189), (368, 135, 366, 610), (363, 611, 365, 134), (57, 267, 611, 363), (267, 36, 327, 611), (272, 612, 364, 62), (9, 183, 612, 272), (183, 57, 363, 612), (188, 613, 184, 10), (62, 364, 613, 188), (364, 134, 362, 613), (359, 614, 361, 133), (58, 268, 614, 359), (268, 37, 328, 614), (271, 615, 360, 61), (10, 184, 615, 271), (184, 58, 359, 615), (187, 616, 185, 11), (61, 360, 616, 187), (360, 133, 358, 616), (355, 617, 357, 132), (59, 269, 617, 355), (269, 38, 329, 617), (270, 618, 356, 60), (11, 185, 618, 270), (185, 59, 355, 618), (186, 619, 325, 8), (60, 356, 619, 186), (356, 132, 354, 619), (351, 620, 353, 131), (123, 249, 620, 351), (249, 43, 334, 620), (170, 621, 352, 44), (0, 333, 621, 170), (333, 123, 351, 621), (254, 622, 173, 2), (44, 352, 622, 254), (352, 131, 350, 622), (347, 623, 349, 130), (47, 257, 623, 347), (257, 40, 335, 623), (174, 624, 348, 48), (2, 173, 624, 174), (173, 47, 347, 624), (258, 625, 176, 6), (48, 348, 625, 258), (348, 130, 346, 625), (343, 626, 345, 129), (50, 260, 626, 343), (260, 41, 336, 626), (177, 627, 344, 51), (6, 176, 627, 177), (176, 50, 343, 627), (261, 628, 179, 4), (51, 344, 628, 261), (344, 129, 342, 628), (339, 629, 341, 128), (53, 263, 629, 339), (263, 42, 337, 629), (180, 630, 340, 54), (4, 179, 630, 180), (179, 53, 339, 630), (264, 631, 333, 0), (54, 340, 631, 264), (340, 128, 338, 631), (338, 632, 249, 123), (128, 341, 632, 338), (341, 127, 253, 632), (342, 633, 263, 53), (129, 345, 633, 342), (345, 126, 252, 633), (346, 634, 260, 50), (130, 349, 634, 346), (349, 125, 251, 634), (350, 635, 257, 47), (131, 353, 635, 350), (353, 124, 250, 635), (354, 636, 241, 115), (132, 357, 636, 354), (357, 119, 245, 636), (358, 637, 269, 59), (133, 361, 637, 358), (361, 118, 244, 637), (362, 638, 268, 58), (134, 365, 638, 362), (365, 117, 243, 638), (366, 639, 267, 57), (135, 369, 639, 366), (369, 116, 242, 639), (370, 640, 316, 106), (136, 373, 640, 370), (373, 111, 321, 640), (374, 641, 315, 105), (137, 377, 641, 374), (377, 109, 319, 641), (378, 642, 317, 107), (138, 381, 642, 378), (381, 110, 236, 642), (382, 643, 233, 107), (139, 385, 643, 382), (385, 104, 314, 643), (386, 644, 307, 97), (140, 389, 644, 386), (389, 103, 313, 644), (390, 645, 309, 99), (141, 393, 645, 390), (393, 101, 311, 645), (394, 646, 306, 96), (142, 397, 646, 394), (397, 102, 228, 646), (398, 647, 314, 104), (143, 401, 647, 398), (401, 108, 234, 647), (402, 648, 291, 81), (144, 405, 648, 402), (405, 95, 221, 648), (406, 649, 292, 82), (145, 409, 649, 406), (409, 94, 220, 649), (410, 650, 293, 83), (146, 413, 650, 410), (413, 93, 219, 650), (414, 651, 214, 88), (147, 417, 651, 414), (417, 92, 218, 651), (418, 652, 283, 73), (148, 421, 652, 418), (421, 87, 213, 652), (422, 653, 284, 74), (149, 425, 653, 422), (425, 86, 212, 653), (426, 654, 285, 75), (150, 429, 654, 426), (429, 85, 211, 654), (430, 655, 206, 80), (151, 433, 655, 430), (433, 84, 210, 655), (434, 656, 275, 65), (152, 437, 656, 434), (437, 79, 205, 656), (438, 657, 276, 66), (153, 441, 657, 438), (441, 78, 204, 657), (442, 658, 277, 67), (154, 445, 658, 442), (445, 77, 203, 658), (446, 659, 198, 72), (155, 449, 659, 446), (449, 76, 202, 659), (450, 660, 322, 112), (156, 453, 660, 450), (453, 71, 197, 660), (454, 661, 323, 113), (157, 457, 661, 454), (457, 70, 196, 661), (458, 662, 324, 114), (158, 461, 662, 458), (461, 69, 195, 662), (462, 663, 190, 64), (159, 465, 663, 462), (465, 68, 194, 663), (466, 664, 330, 120), (160, 469, 664, 466), (469, 63, 189, 664), (470, 665, 331, 121), (161, 473, 665, 470), (473, 62, 188, 665), (474, 666, 332, 122), (162, 477, 666, 474), (477, 61, 187, 666), (478, 667, 182, 56), (163, 481, 667, 478), (481, 60, 186, 667), (482, 668, 308, 98), (164, 485, 668, 482), (485, 100, 226, 668), (486, 669, 180, 54), (165, 489, 669, 486), (489, 51, 261, 669), (490, 670, 171, 45), (166, 493, 670, 490), (493, 55, 181, 670), (494, 671, 301, 91), (167, 497, 671, 494), (497, 52, 178, 671), (498, 672, 300, 90), (168, 501, 672, 498), (501, 49, 175, 672), (502, 673, 299, 89), (169, 505, 673, 502), (505, 46, 172, 673)])
_uv = me_cube_002.uv_layers.new(name='UVMap')
_uv.uv.foreach_set('vector', [0.6207, 0.1889, 0.625, 0.1875, 0.625, 0.25, 0.6207, 0.2501, 0.6207, 0.4375, 0.625, 0.4375, 0.625, 0.5, 0.6207, 0.5, 0.6207, 0.6875, 0.625, 0.6875, 0.625, 0.75, 0.6207, 0.7499, 0.6207, 0.9335, 0.625, 0.9375, 0.625, 1.0, 0.6207, 0.9946, 0.3125, 0.6875, 0.375, 0.6875, 0.375, 0.75, 0.3125, 0.75, 0.625, 0.5625, 0.625, 0.5, 0.625, 0.5, 0.625, 0.5625, 0.4249, 0.9375, 0.4321, 0.9375, 0.4321, 1.0, 0.4249, 1.0, 0.4249, 0.6875, 0.4321, 0.6875, 0.4321, 0.75, 0.4249, 0.75, 0.4249, 0.4375, 0.4321, 0.4375, 0.4321, 0.5, 0.4249, 0.5, 0.4249, 0.1875, 0.4321, 0.1875, 0.4321, 0.25, 0.4249, 0.25, 0.4874, 0.9375, 0.4941, 0.9375, 0.4941, 1.0, 0.4874, 1.0, 0.4874, 0.6875, 0.4941, 0.6875, 0.4941, 0.75, 0.4874, 0.75, 0.4874, 0.4375, 0.4941, 0.4375, 0.4941, 0.5, 0.4874, 0.5, 0.4874, 0.1875, 0.4941, 0.1875, 0.4941, 0.25, 0.4874, 0.25, 0.5439, 0.9357, 0.5605, 0.9351, 0.5605, 0.9968, 0.5439, 0.9976, 0.5439, 0.6875, 0.5605, 0.6875, 0.5605, 0.75, 0.5439, 0.75, 0.5439, 0.4375, 0.5605, 0.4375, 0.5605, 0.5, 0.5439, 0.5, 0.5439, 0.1881, 0.5605, 0.1883, 0.5605, 0.25, 0.5439, 0.25, 0.5874, 0.9276, 0.5963, 0.9251, 0.5963, 0.9835, 0.5874, 0.9869, 0.5874, 0.6875, 0.5963, 0.6875, 0.5963, 0.75, 0.5874, 0.75, 0.5874, 0.4375, 0.5963, 0.4375, 0.5963, 0.5, 0.5874, 0.5, 0.5874, 0.1908, 0.5963, 0.1916, 0.5963, 0.25, 0.5874, 0.25, 0.6049, 0.9223, 0.6077, 0.9213, 0.6077, 0.9785, 0.6049, 0.9798, 0.6049, 0.6873, 0.6077, 0.6873, 0.6077, 0.7497, 0.6049, 0.7498, 0.6049, 0.4376, 0.6077, 0.4376, 0.6077, 0.5, 0.6049, 0.5, 0.6049, 0.1927, 0.6077, 0.1931, 0.6077, 0.2503, 0.6049, 0.2502, 0.625, 0.0625, 0.625, 0.0, 0.625, 0.0, 0.625, 0.0625, 0.625, 0.0625, 0.625, 0.0, 0.625, 0.0, 0.625, 0.0625, 0.625, 0.8125, 0.625, 0.75, 0.625, 0.75, 0.625, 0.8125, 0.625, 0.3125, 0.625, 0.25, 0.625, 0.25, 0.625, 0.3125, 0.8125, 0.6875, 0.875, 0.6875, 0.875, 0.75, 0.8125, 0.75, 0.625, 0.8125, 0.625, 0.75, 0.625, 0.75, 0.625, 0.8125, 0.625, 0.3125, 0.625, 0.25, 0.625, 0.25, 0.625, 0.3125, 0.625, 0.5625, 0.625, 0.5, 0.625, 0.5, 0.625, 0.5625, 0.4586, 0.1875, 0.4675, 0.1875, 0.4675, 0.25, 0.4586, 0.25, 0.4586, 0.4375, 0.4675, 0.4375, 0.4675, 0.5, 0.4586, 0.5, 0.4586, 0.6875, 0.4675, 0.6875, 0.4675, 0.75, 0.4586, 0.75, 0.4586, 0.9375, 0.4675, 0.9375, 0.4675, 1.0, 0.4586, 1.0, 0.3964, 0.1875, 0.4035, 0.1875, 0.4035, 0.25, 0.3964, 0.25, 0.3964, 0.4375, 0.4035, 0.4375, 0.4035, 0.5, 0.3964, 0.5, 0.3964, 0.6875, 0.4035, 0.6875, 0.4035, 0.75, 0.3964, 0.75, 0.3964, 0.9375, 0.4035, 0.9375, 0.4035, 1.0, 0.3964, 1.0, 0.3821, 0.9375, 0.3893, 0.9375, 0.3893, 1.0, 0.3821, 1.0, 0.3821, 0.8125, 0.3893, 0.8125, 0.3893, 0.875, 0.3821, 0.875, 0.3964, 0.8125, 0.4035, 0.8125, 0.4035, 0.875, 0.3964, 0.875, 0.3821, 0.6875, 0.3893, 0.6875, 0.3893, 0.75, 0.3821, 0.75, 0.3821, 0.5625, 0.3893, 0.5625, 0.3893, 0.625, 0.3821, 0.625, 0.3964, 0.5625, 0.4035, 0.5625, 0.4035, 0.625, 0.3964, 0.625, 0.3821, 0.4375, 0.3893, 0.4375, 0.3893, 0.5, 0.3821, 0.5, 0.3821, 0.3125, 0.3893, 0.3125, 0.3893, 0.375, 0.3821, 0.375, 0.3964, 0.3125, 0.4035, 0.3125, 0.4035, 0.375, 0.3964, 0.375, 0.3821, 0.1875, 0.3893, 0.1875, 0.3893, 0.25, 0.3821, 0.25, 0.3821, 0.0625, 0.3893, 0.0625, 0.3893, 0.125, 0.3821, 0.125, 0.3964, 0.0625, 0.4035, 0.0625, 0.4035, 0.125, 0.3964, 0.125, 0.4409, 0.9375, 0.4498, 0.9375, 0.4498, 1.0, 0.4409, 1.0, 0.4409, 0.8125, 0.4498, 0.8125, 0.4498, 0.875, 0.4409, 0.875, 0.4586, 0.8125, 0.4675, 0.8125, 0.4675, 0.875, 0.4586, 0.875, 0.4409, 0.6875, 0.4498, 0.6875, 0.4498, 0.75, 0.4409, 0.75, 0.4409, 0.5625, 0.4498, 0.5625, 0.4498, 0.625, 0.4409, 0.625, 0.4586, 0.5625, 0.4675, 0.5625, 0.4675, 0.625, 0.4586, 0.625, 0.4409, 0.4375, 0.4498, 0.4375, 0.4498, 0.5, 0.4409, 0.5, 0.4409, 0.3125, 0.4498, 0.3125, 0.4498, 0.375, 0.4409, 0.375, 0.4586, 0.3125, 0.4675, 0.3125, 0.4675, 0.375, 0.4586, 0.375, 0.4409, 0.1875, 0.4498, 0.1875, 0.4498, 0.25, 0.4409, 0.25, 0.4409, 0.0625, 0.4498, 0.0625, 0.4498, 0.125, 0.4409, 0.125, 0.4586, 0.0625, 0.4675, 0.0625, 0.4675, 0.125, 0.4586, 0.125, 0.625, 0.6875, 0.625, 0.625, 0.625, 0.625, 0.625, 0.6875, 0.625, 0.6875, 0.625, 0.625, 0.625, 0.625, 0.625, 0.6875, 0.625, 0.5625, 0.625, 0.5, 0.625, 0.5, 0.625, 0.5625, 0.625, 0.4375, 0.625, 0.375, 0.625, 0.375, 0.625, 0.4375, 0.625, 0.4375, 0.625, 0.375, 0.625, 0.375, 0.625, 0.4375, 0.625, 0.3125, 0.625, 0.25, 0.625, 0.25, 0.625, 0.3125, 0.625, 0.9375, 0.625, 0.875, 0.625, 0.875, 0.625, 0.9375, 0.625, 0.9375, 0.625, 0.875, 0.625, 0.875, 0.625, 0.9375, 0.625, 0.8125, 0.625, 0.75, 0.625, 0.75, 0.625, 0.8125, 0.6875, 0.6875, 0.75, 0.6875, 0.75, 0.75, 0.6875, 0.75, 0.6875, 0.5625, 0.75, 0.5625, 0.75, 0.625, 0.6875, 0.625, 0.8125, 0.5625, 0.875, 0.5625, 0.875, 0.625, 0.8125, 0.625, 0.625, 0.4375, 0.625, 0.375, 0.625, 0.375, 0.625, 0.4375, 0.625, 0.4375, 0.625, 0.375, 0.625, 0.375, 0.625, 0.4375, 0.625, 0.3125, 0.625, 0.25, 0.625, 0.25, 0.625, 0.3125, 0.625, 0.9375, 0.625, 0.875, 0.625, 0.875, 0.625, 0.9375, 0.625, 0.9375, 0.625, 0.875, 0.625, 0.875, 0.625, 0.9375, 0.625, 0.8125, 0.625, 0.75, 0.625, 0.75, 0.625, 0.8125, 0.625, 0.1875, 0.625, 0.125, 0.625, 0.125, 0.625, 0.1875, 0.625, 0.1875, 0.625, 0.125, 0.625, 0.125, 0.625, 0.1875, 0.625, 0.0625, 0.625, 0.0, 0.625, 0.0, 0.625, 0.0625, 0.625, 0.1875, 0.625, 0.125, 0.625, 0.125, 0.625, 0.1875, 0.625, 0.1875, 0.625, 0.125, 0.625, 0.125, 0.625, 0.1875, 0.625, 0.0625, 0.625, 0.0, 0.625, 0.0, 0.625, 0.0625, 0.5992, 0.192, 0.602, 0.1924, 0.602, 0.2502, 0.5992, 0.2501, 0.5992, 0.07582, 0.602, 0.07677, 0.602, 0.1346, 0.5992, 0.1339, 0.6049, 0.07773, 0.6077, 0.07868, 0.6077, 0.1359, 0.6049, 0.1352, 0.5992, 0.4375, 0.602, 0.4375, 0.602, 0.5, 0.5992, 0.5, 0.5992, 0.3126, 0.602, 0.3126, 0.602, 0.3751, 0.5992, 0.375, 0.6049, 0.3127, 0.6077, 0.3127, 0.6077, 0.3751, 0.6049, 0.3751, 0.5992, 0.6874, 0.602, 0.6874, 0.602, 0.7498, 0.5992, 0.7499, 0.5992, 0.5625, 0.602, 0.5625, 0.602, 0.6249, 0.5992, 0.625, 0.6049, 0.5624, 0.6077, 0.5624, 0.6077, 0.6249, 0.6049, 0.6249, 0.5992, 0.9242, 0.602, 0.9232, 0.602, 0.981, 0.5992, 0.9823, 0.5992, 0.808, 0.602, 0.8076, 0.602, 0.8654, 0.5992, 0.8661, 0.6049, 0.8073, 0.6077, 0.8069, 0.6077, 0.8641, 0.6049, 0.8648, 0.5695, 0.1891, 0.5784, 0.19, 0.5784, 0.25, 0.5695, 0.25, 0.5695, 0.06737, 0.5784, 0.06987, 0.5784, 0.1299, 0.5695, 0.1282, 0.5874, 0.07236, 0.5963, 0.07486, 0.5963, 0.1333, 0.5874, 0.1316, 0.5695, 0.4375, 0.5784, 0.4375, 0.5784, 0.5, 0.5695, 0.5, 0.5695, 0.3125, 0.5784, 0.3125, 0.5784, 0.375, 0.5695, 0.375, 0.5874, 0.3125, 0.5963, 0.3125, 0.5963, 0.375, 0.5874, 0.375, 0.5695, 0.6875, 0.5784, 0.6875, 0.5784, 0.75, 0.5695, 0.75, 0.5695, 0.5625, 0.5784, 0.5625, 0.5784, 0.625, 0.5695, 0.625, 0.5874, 0.5625, 0.5963, 0.5625, 0.5963, 0.625, 0.5874, 0.625, 0.5695, 0.9326, 0.5784, 0.9301, 0.5784, 0.9902, 0.5695, 0.9935, 0.5695, 0.8109, 0.5784, 0.81, 0.5784, 0.8701, 0.5695, 0.8718, 0.5874, 0.8092, 0.5963, 0.8084, 0.5963, 0.8667, 0.5874, 0.8684, 0.5107, 0.1877, 0.5273, 0.1879, 0.5273, 0.25, 0.5107, 0.25, 0.5107, 0.06309, 0.5273, 0.06368, 0.5273, 0.1258, 0.5107, 0.1254, 0.5439, 0.06427, 0.5605, 0.06487, 0.5605, 0.1266, 0.5439, 0.1262, 0.5107, 0.4375, 0.5273, 0.4375, 0.5273, 0.5, 0.5107, 0.5, 0.5107, 0.3125, 0.5273, 0.3125, 0.5273, 0.375, 0.5107, 0.375, 0.5439, 0.3125, 0.5605, 0.3125, 0.5605, 0.375, 0.5439, 0.375, 0.5107, 0.6875, 0.5273, 0.6875, 0.5273, 0.75, 0.5107, 0.75, 0.5107, 0.5625, 0.5273, 0.5625, 0.5273, 0.625, 0.5107, 0.625, 0.5439, 0.5625, 0.5605, 0.5625, 0.5605, 0.625, 0.5439, 0.625, 0.5107, 0.9369, 0.5273, 0.9363, 0.5273, 0.9984, 0.5107, 0.9992, 0.5107, 0.8123, 0.5273, 0.8121, 0.5273, 0.8742, 0.5107, 0.8746, 0.5439, 0.8119, 0.5605, 0.8117, 0.5605, 0.8734, 0.5439, 0.8738, 0.4741, 0.1875, 0.4808, 0.1875, 0.4808, 0.25, 0.4741, 0.25, 0.4741, 0.0625, 0.4808, 0.0625, 0.4808, 0.125, 0.4741, 0.125, 0.4874, 0.0625, 0.4941, 0.0625, 0.4941, 0.125, 0.4874, 0.125, 0.4741, 0.4375, 0.4808, 0.4375, 0.4808, 0.5, 0.4741, 0.5, 0.4741, 0.3125, 0.4808, 0.3125, 0.4808, 0.375, 0.4741, 0.375, 0.4874, 0.3125, 0.4941, 0.3125, 0.4941, 0.375, 0.4874, 0.375, 0.4741, 0.6875, 0.4808, 0.6875, 0.4808, 0.75, 0.4741, 0.75, 0.4741, 0.5625, 0.4808, 0.5625, 0.4808, 0.625, 0.4741, 0.625, 0.4874, 0.5625, 0.4941, 0.5625, 0.4941, 0.625, 0.4874, 0.625, 0.4741, 0.9375, 0.4808, 0.9375, 0.4808, 1.0, 0.4741, 1.0, 0.4741, 0.8125, 0.4808, 0.8125, 0.4808, 0.875, 0.4741, 0.875, 0.4874, 0.8125, 0.4941, 0.8125, 0.4941, 0.875, 0.4874, 0.875, 0.4107, 0.1875, 0.4178, 0.1875, 0.4178, 0.25, 0.4107, 0.25, 0.4107, 0.0625, 0.4178, 0.0625, 0.4178, 0.125, 0.4107, 0.125, 0.4249, 0.0625, 0.4321, 0.0625, 0.4321, 0.125, 0.4249, 0.125, 0.4107, 0.4375, 0.4178, 0.4375, 0.4178, 0.5, 0.4107, 0.5, 0.4107, 0.3125, 0.4178, 0.3125, 0.4178, 0.375, 0.4107, 0.375, 0.4249, 0.3125, 0.4321, 0.3125, 0.4321, 0.375, 0.4249, 0.375, 0.4107, 0.6875, 0.4178, 0.6875, 0.4178, 0.75, 0.4107, 0.75, 0.4107, 0.5625, 0.4178, 0.5625, 0.4178, 0.625, 0.4107, 0.625, 0.4249, 0.5625, 0.4321, 0.5625, 0.4321, 0.625, 0.4249, 0.625, 0.4107, 0.9375, 0.4178, 0.9375, 0.4178, 1.0, 0.4107, 1.0, 0.4107, 0.8125, 0.4178, 0.8125, 0.4178, 0.875, 0.4107, 0.875, 0.4249, 0.8125, 0.4321, 0.8125, 0.4321, 0.875, 0.4249, 0.875, 0.625, 0.6875, 0.625, 0.625, 0.625, 0.625, 0.625, 0.6875, 0.625, 0.6875, 0.625, 0.625, 0.625, 0.625, 0.625, 0.6875, 0.625, 0.5625, 0.625, 0.5, 0.625, 0.5, 0.625, 0.5625, 0.1875, 0.6875, 0.25, 0.6875, 0.25, 0.75, 0.1875, 0.75, 0.1875, 0.5625, 0.25, 0.5625, 0.25, 0.625, 0.1875, 0.625, 0.3125, 0.5625, 0.375, 0.5625, 0.375, 0.625, 0.3125, 0.625, 0.6121, 0.9254, 0.6164, 0.9294, 0.6164, 0.9893, 0.6121, 0.9839, 0.6121, 0.8083, 0.6164, 0.8097, 0.6164, 0.8696, 0.6121, 0.8668, 0.6207, 0.8111, 0.625, 0.8125, 0.625, 0.875, 0.6207, 0.8723, 0.6121, 0.6874, 0.6164, 0.6874, 0.6164, 0.7499, 0.6121, 0.7498, 0.6121, 0.5625, 0.6164, 0.5625, 0.6164, 0.6249, 0.6121, 0.6249, 0.6207, 0.5625, 0.625, 0.5625, 0.625, 0.625, 0.6207, 0.625, 0.6121, 0.4375, 0.6164, 0.4375, 0.6164, 0.5, 0.6121, 0.5, 0.6121, 0.3126, 0.6164, 0.3126, 0.6164, 0.3751, 0.6121, 0.3751, 0.6207, 0.3125, 0.625, 0.3125, 0.625, 0.375, 0.6207, 0.375, 0.6121, 0.1917, 0.6164, 0.1903, 0.6164, 0.2501, 0.6121, 0.2502, 0.6121, 0.07464, 0.6164, 0.07059, 0.6164, 0.1304, 0.6121, 0.1332, 0.6207, 0.06655, 0.625, 0.0625, 0.625, 0.125, 0.6207, 0.1277, 0.6164, 0.07059, 0.6207, 0.06655, 0.6207, 0.1277, 0.6164, 0.1304, 0.6164, 0.01075, 0.6207, 0.005373, 0.6207, 0.06655, 0.6164, 0.07059, 0.6207, 0.005373, 0.625, 0.0, 0.625, 0.0625, 0.6207, 0.06655, 0.6077, 0.07868, 0.6121, 0.07464, 0.6121, 0.1332, 0.6077, 0.1359, 0.6077, 0.02149, 0.6121, 0.01612, 0.6121, 0.07464, 0.6077, 0.07868, 0.6121, 0.01612, 0.6164, 0.01075, 0.6164, 0.07059, 0.6121, 0.07464, 0.6077, 0.1931, 0.6121, 0.1917, 0.6121, 0.2502, 0.6077, 0.2503, 0.6077, 0.1359, 0.6121, 0.1332, 0.6121, 0.1917, 0.6077, 0.1931, 0.6121, 0.1332, 0.6164, 0.1304, 0.6164, 0.1903, 0.6121, 0.1917, 0.6164, 0.3126, 0.6207, 0.3125, 0.6207, 0.375, 0.6164, 0.3751, 0.6164, 0.2501, 0.6207, 0.2501, 0.6207, 0.3125, 0.6164, 0.3126, 0.6207, 0.2501, 0.625, 0.25, 0.625, 0.3125, 0.6207, 0.3125, 0.6077, 0.3127, 0.6121, 0.3126, 0.6121, 0.3751, 0.6077, 0.3751, 0.6077, 0.2503, 0.6121, 0.2502, 0.6121, 0.3126, 0.6077, 0.3127, 0.6121, 0.2502, 0.6164, 0.2501, 0.6164, 0.3126, 0.6121, 0.3126, 0.6077, 0.4376, 0.6121, 0.4375, 0.6121, 0.5, 0.6077, 0.5, 0.6077, 0.3751, 0.6121, 0.3751, 0.6121, 0.4375, 0.6077, 0.4376, 0.6121, 0.3751, 0.6164, 0.3751, 0.6164, 0.4375, 0.6121, 0.4375, 0.6164, 0.5625, 0.6207, 0.5625, 0.6207, 0.625, 0.6164, 0.6249, 0.6164, 0.5, 0.6207, 0.5, 0.6207, 0.5625, 0.6164, 0.5625, 0.6207, 0.5, 0.625, 0.5, 0.625, 0.5625, 0.6207, 0.5625, 0.6077, 0.5624, 0.6121, 0.5625, 0.6121, 0.6249, 0.6077, 0.6249, 0.6077, 0.5, 0.6121, 0.5, 0.6121, 0.5625, 0.6077, 0.5624, 0.6121, 0.5, 0.6164, 0.5, 0.6164, 0.5625, 0.6121, 0.5625, 0.6077, 0.6873, 0.6121, 0.6874, 0.6121, 0.7498, 0.6077, 0.7497, 0.6077, 0.6249, 0.6121, 0.6249, 0.6121, 0.6874, 0.6077, 0.6873, 0.6121, 0.6249, 0.6164, 0.6249, 0.6164, 0.6874, 0.6121, 0.6874, 0.6164, 0.8097, 0.6207, 0.8111, 0.6207, 0.8723, 0.6164, 0.8696, 0.6164, 0.7499, 0.6207, 0.7499, 0.6207, 0.8111, 0.6164, 0.8097, 0.6207, 0.7499, 0.625, 0.75, 0.625, 0.8125, 0.6207, 0.8111, 0.6077, 0.8069, 0.6121, 0.8083, 0.6121, 0.8668, 0.6077, 0.8641, 0.6077, 0.7497, 0.6121, 0.7498, 0.6121, 0.8083, 0.6077, 0.8069, 0.6121, 0.7498, 0.6164, 0.7499, 0.6164, 0.8097, 0.6121, 0.8083, 0.6077, 0.9213, 0.6121, 0.9254, 0.6121, 0.9839, 0.6077, 0.9785, 0.6077, 0.8641, 0.6121, 0.8668, 0.6121, 0.9254, 0.6077, 0.9213, 0.6121, 0.8668, 0.6164, 0.8696, 0.6164, 0.9294, 0.6121, 0.9254, 0.25, 0.5625, 0.3125, 0.5625, 0.3125, 0.625, 0.25, 0.625, 0.25, 0.5, 0.3125, 0.5, 0.3125, 0.5625, 0.25, 0.5625, 0.3125, 0.5, 0.375, 0.5, 0.375, 0.5625, 0.3125, 0.5625, 0.125, 0.5625, 0.1875, 0.5625, 0.1875, 0.625, 0.125, 0.625, 0.125, 0.5, 0.1875, 0.5, 0.1875, 0.5625, 0.125, 0.5625, 0.1875, 0.5, 0.25, 0.5, 0.25, 0.5625, 0.1875, 0.5625, 0.125, 0.6875, 0.1875, 0.6875, 0.1875, 0.75, 0.125, 0.75, 0.125, 0.625, 0.1875, 0.625, 0.1875, 0.6875, 0.125, 0.6875, 0.1875, 0.625, 0.25, 0.625, 0.25, 0.6875, 0.1875, 0.6875, 0.625, 0.625, 0.625, 0.5625, 0.625, 0.5625, 0.625, 0.625, 0.625, 0.625, 0.625, 0.5625, 0.625, 0.5625, 0.625, 0.625, 0.625, 0.5625, 0.625, 0.5, 0.625, 0.5, 0.625, 0.5625, 0.625, 0.75, 0.625, 0.6875, 0.625, 0.6875, 0.625, 0.75, 0.625, 0.75, 0.625, 0.6875, 0.625, 0.6875, 0.625, 0.75, 0.625, 0.6875, 0.625, 0.625, 0.625, 0.625, 0.625, 0.6875, 0.625, 0.75, 0.625, 0.6875, 0.625, 0.6875, 0.625, 0.75, 0.625, 0.75, 0.625, 0.6875, 0.625, 0.6875, 0.625, 0.75, 0.625, 0.6875, 0.625, 0.625, 0.625, 0.625, 0.625, 0.6875, 0.4178, 0.8125, 0.4249, 0.8125, 0.4249, 0.875, 0.4178, 0.875, 0.4178, 0.75, 0.4249, 0.75, 0.4249, 0.8125, 0.4178, 0.8125, 0.4249, 0.75, 0.4321, 0.75, 0.4321, 0.8125, 0.4249, 0.8125, 0.4035, 0.8125, 0.4107, 0.8125, 0.4107, 0.875, 0.4035, 0.875, 0.4035, 0.75, 0.4107, 0.75, 0.4107, 0.8125, 0.4035, 0.8125, 0.4107, 0.75, 0.4178, 0.75, 0.4178, 0.8125, 0.4107, 0.8125, 0.4035, 0.9375, 0.4107, 0.9375, 0.4107, 1.0, 0.4035, 1.0, 0.4035, 0.875, 0.4107, 0.875, 0.4107, 0.9375, 0.4035, 0.9375, 0.4107, 0.875, 0.4178, 0.875, 0.4178, 0.9375, 0.4107, 0.9375, 0.4178, 0.5625, 0.4249, 0.5625, 0.4249, 0.625, 0.4178, 0.625, 0.4178, 0.5, 0.4249, 0.5, 0.4249, 0.5625, 0.4178, 0.5625, 0.4249, 0.5, 0.4321, 0.5, 0.4321, 0.5625, 0.4249, 0.5625, 0.4035, 0.5625, 0.4107, 0.5625, 0.4107, 0.625, 0.4035, 0.625, 0.4035, 0.5, 0.4107, 0.5, 0.4107, 0.5625, 0.4035, 0.5625, 0.4107, 0.5, 0.4178, 0.5, 0.4178, 0.5625, 0.4107, 0.5625, 0.4035, 0.6875, 0.4107, 0.6875, 0.4107, 0.75, 0.4035, 0.75, 0.4035, 0.625, 0.4107, 0.625, 0.4107, 0.6875, 0.4035, 0.6875, 0.4107, 0.625, 0.4178, 0.625, 0.4178, 0.6875, 0.4107, 0.6875, 0.4178, 0.3125, 0.4249, 0.3125, 0.4249, 0.375, 0.4178, 0.375, 0.4178, 0.25, 0.4249, 0.25, 0.4249, 0.3125, 0.4178, 0.3125, 0.4249, 0.25, 0.4321, 0.25, 0.4321, 0.3125, 0.4249, 0.3125, 0.4035, 0.3125, 0.4107, 0.3125, 0.4107, 0.375, 0.4035, 0.375, 0.4035, 0.25, 0.4107, 0.25, 0.4107, 0.3125, 0.4035, 0.3125, 0.4107, 0.25, 0.4178, 0.25, 0.4178, 0.3125, 0.4107, 0.3125, 0.4035, 0.4375, 0.4107, 0.4375, 0.4107, 0.5, 0.4035, 0.5, 0.4035, 0.375, 0.4107, 0.375, 0.4107, 0.4375, 0.4035, 0.4375, 0.4107, 0.375, 0.4178, 0.375, 0.4178, 0.4375, 0.4107, 0.4375, 0.4178, 0.0625, 0.4249, 0.0625, 0.4249, 0.125, 0.4178, 0.125, 0.4178, 0.0, 0.4249, 0.0, 0.4249, 0.0625, 0.4178, 0.0625, 0.4249, 0.0, 0.4321, 0.0, 0.4321, 0.0625, 0.4249, 0.0625, 0.4035, 0.0625, 0.4107, 0.0625, 0.4107, 0.125, 0.4035, 0.125, 0.4035, 0.0, 0.4107, 0.0, 0.4107, 0.0625, 0.4035, 0.0625, 0.4107, 0.0, 0.4178, 0.0, 0.4178, 0.0625, 0.4107, 0.0625, 0.4035, 0.1875, 0.4107, 0.1875, 0.4107, 0.25, 0.4035, 0.25, 0.4035, 0.125, 0.4107, 0.125, 0.4107, 0.1875, 0.4035, 0.1875, 0.4107, 0.125, 0.4178, 0.125, 0.4178, 0.1875, 0.4107, 0.1875, 0.4808, 0.8125, 0.4874, 0.8125, 0.4874, 0.875, 0.4808, 0.875, 0.4808, 0.75, 0.4874, 0.75, 0.4874, 0.8125, 0.4808, 0.8125, 0.4874, 0.75, 0.4941, 0.75, 0.4941, 0.8125, 0.4874, 0.8125, 0.4675, 0.8125, 0.4741, 0.8125, 0.4741, 0.875, 0.4675, 0.875, 0.4675, 0.75, 0.4741, 0.75, 0.4741, 0.8125, 0.4675, 0.8125, 0.4741, 0.75, 0.4808, 0.75, 0.4808, 0.8125, 0.4741, 0.8125, 0.4675, 0.9375, 0.4741, 0.9375, 0.4741, 1.0, 0.4675, 1.0, 0.4675, 0.875, 0.4741, 0.875, 0.4741, 0.9375, 0.4675, 0.9375, 0.4741, 0.875, 0.4808, 0.875, 0.4808, 0.9375, 0.4741, 0.9375, 0.4808, 0.5625, 0.4874, 0.5625, 0.4874, 0.625, 0.4808, 0.625, 0.4808, 0.5, 0.4874, 0.5, 0.4874, 0.5625, 0.4808, 0.5625, 0.4874, 0.5, 0.4941, 0.5, 0.4941, 0.5625, 0.4874, 0.5625, 0.4675, 0.5625, 0.4741, 0.5625, 0.4741, 0.625, 0.4675, 0.625, 0.4675, 0.5, 0.4741, 0.5, 0.4741, 0.5625, 0.4675, 0.5625, 0.4741, 0.5, 0.4808, 0.5, 0.4808, 0.5625, 0.4741, 0.5625, 0.4675, 0.6875, 0.4741, 0.6875, 0.4741, 0.75, 0.4675, 0.75, 0.4675, 0.625, 0.4741, 0.625, 0.4741, 0.6875, 0.4675, 0.6875, 0.4741, 0.625, 0.4808, 0.625, 0.4808, 0.6875, 0.4741, 0.6875, 0.4808, 0.3125, 0.4874, 0.3125, 0.4874, 0.375, 0.4808, 0.375, 0.4808, 0.25, 0.4874, 0.25, 0.4874, 0.3125, 0.4808, 0.3125, 0.4874, 0.25, 0.4941, 0.25, 0.4941, 0.3125, 0.4874, 0.3125, 0.4675, 0.3125, 0.4741, 0.3125, 0.4741, 0.375, 0.4675, 0.375, 0.4675, 0.25, 0.4741, 0.25, 0.4741, 0.3125, 0.4675, 0.3125, 0.4741, 0.25, 0.4808, 0.25, 0.4808, 0.3125, 0.4741, 0.3125, 0.4675, 0.4375, 0.4741, 0.4375, 0.4741, 0.5, 0.4675, 0.5, 0.4675, 0.375, 0.4741, 0.375, 0.4741, 0.4375, 0.4675, 0.4375, 0.4741, 0.375, 0.4808, 0.375, 0.4808, 0.4375, 0.4741, 0.4375, 0.4808, 0.0625, 0.4874, 0.0625, 0.4874, 0.125, 0.4808, 0.125, 0.4808, 0.0, 0.4874, 0.0, 0.4874, 0.0625, 0.4808, 0.0625, 0.4874, 0.0, 0.4941, 0.0, 0.4941, 0.0625, 0.4874, 0.0625, 0.4675, 0.0625, 0.4741, 0.0625, 0.4741, 0.125, 0.4675, 0.125, 0.4675, 0.0, 0.4741, 0.0, 0.4741, 0.0625, 0.4675, 0.0625, 0.4741, 0.0, 0.4808, 0.0, 0.4808, 0.0625, 0.4741, 0.0625, 0.4675, 0.1875, 0.4741, 0.1875, 0.4741, 0.25, 0.4675, 0.25, 0.4675, 0.125, 0.4741, 0.125, 0.4741, 0.1875, 0.4675, 0.1875, 0.4741, 0.125, 0.4808, 0.125, 0.4808, 0.1875, 0.4741, 0.1875, 0.5273, 0.8121, 0.5439, 0.8119, 0.5439, 0.8738, 0.5273, 0.8742, 0.5273, 0.75, 0.5439, 0.75, 0.5439, 0.8119, 0.5273, 0.8121, 0.5439, 0.75, 0.5605, 0.75, 0.5605, 0.8117, 0.5439, 0.8119, 0.4941, 0.8125, 0.5107, 0.8123, 0.5107, 0.8746, 0.4941, 0.875, 0.4941, 0.75, 0.5107, 0.75, 0.5107, 0.8123, 0.4941, 0.8125, 0.5107, 0.75, 0.5273, 0.75, 0.5273, 0.8121, 0.5107, 0.8123, 0.4941, 0.9375, 0.5107, 0.9369, 0.5107, 0.9992, 0.4941, 1.0, 0.4941, 0.875, 0.5107, 0.8746, 0.5107, 0.9369, 0.4941, 0.9375, 0.5107, 0.8746, 0.5273, 0.8742, 0.5273, 0.9363, 0.5107, 0.9369, 0.5273, 0.5625, 0.5439, 0.5625, 0.5439, 0.625, 0.5273, 0.625, 0.5273, 0.5, 0.5439, 0.5, 0.5439, 0.5625, 0.5273, 0.5625, 0.5439, 0.5, 0.5605, 0.5, 0.5605, 0.5625, 0.5439, 0.5625, 0.4941, 0.5625, 0.5107, 0.5625, 0.5107, 0.625, 0.4941, 0.625, 0.4941, 0.5, 0.5107, 0.5, 0.5107, 0.5625, 0.4941, 0.5625, 0.5107, 0.5, 0.5273, 0.5, 0.5273, 0.5625, 0.5107, 0.5625, 0.4941, 0.6875, 0.5107, 0.6875, 0.5107, 0.75, 0.4941, 0.75, 0.4941, 0.625, 0.5107, 0.625, 0.5107, 0.6875, 0.4941, 0.6875, 0.5107, 0.625, 0.5273, 0.625, 0.5273, 0.6875, 0.5107, 0.6875, 0.5273, 0.3125, 0.5439, 0.3125, 0.5439, 0.375, 0.5273, 0.375, 0.5273, 0.25, 0.5439, 0.25, 0.5439, 0.3125, 0.5273, 0.3125, 0.5439, 0.25, 0.5605, 0.25, 0.5605, 0.3125, 0.5439, 0.3125, 0.4941, 0.3125, 0.5107, 0.3125, 0.5107, 0.375, 0.4941, 0.375, 0.4941, 0.25, 0.5107, 0.25, 0.5107, 0.3125, 0.4941, 0.3125, 0.5107, 0.25, 0.5273, 0.25, 0.5273, 0.3125, 0.5107, 0.3125, 0.4941, 0.4375, 0.5107, 0.4375, 0.5107, 0.5, 0.4941, 0.5, 0.4941, 0.375, 0.5107, 0.375, 0.5107, 0.4375, 0.4941, 0.4375, 0.5107, 0.375, 0.5273, 0.375, 0.5273, 0.4375, 0.5107, 0.4375, 0.5273, 0.06368, 0.5439, 0.06427, 0.5439, 0.1262, 0.5273, 0.1258, 0.5273, 0.001578, 0.5439, 0.002367, 0.5439, 0.06427, 0.5273, 0.06368, 0.5439, 0.002367, 0.5605, 0.003155, 0.5605, 0.06487, 0.5439, 0.06427, 0.4941, 0.0625, 0.5107, 0.06309, 0.5107, 0.1254, 0.4941, 0.125, 0.4941, 0.0, 0.5107, 0.0007888, 0.5107, 0.06309, 0.4941, 0.0625, 0.5107, 0.0007888, 0.5273, 0.001578, 0.5273, 0.06368, 0.5107, 0.06309, 0.4941, 0.1875, 0.5107, 0.1877, 0.5107, 0.25, 0.4941, 0.25, 0.4941, 0.125, 0.5107, 0.1254, 0.5107, 0.1877, 0.4941, 0.1875, 0.5107, 0.1254, 0.5273, 0.1258, 0.5273, 0.1879, 0.5107, 0.1877, 0.5784, 0.81, 0.5874, 0.8092, 0.5874, 0.8684, 0.5784, 0.8701, 0.5784, 0.75, 0.5874, 0.75, 0.5874, 0.8092, 0.5784, 0.81, 0.5874, 0.75, 0.5963, 0.75, 0.5963, 0.8084, 0.5874, 0.8092, 0.5605, 0.8117, 0.5695, 0.8109, 0.5695, 0.8718, 0.5605, 0.8734, 0.5605, 0.75, 0.5695, 0.75, 0.5695, 0.8109, 0.5605, 0.8117, 0.5695, 0.75, 0.5784, 0.75, 0.5784, 0.81, 0.5695, 0.8109, 0.5605, 0.9351, 0.5695, 0.9326, 0.5695, 0.9935, 0.5605, 0.9968, 0.5605, 0.8734, 0.5695, 0.8718, 0.5695, 0.9326, 0.5605, 0.9351, 0.5695, 0.8718, 0.5784, 0.8701, 0.5784, 0.9301, 0.5695, 0.9326, 0.5784, 0.5625, 0.5874, 0.5625, 0.5874, 0.625, 0.5784, 0.625, 0.5784, 0.5, 0.5874, 0.5, 0.5874, 0.5625, 0.5784, 0.5625, 0.5874, 0.5, 0.5963, 0.5, 0.5963, 0.5625, 0.5874, 0.5625, 0.5605, 0.5625, 0.5695, 0.5625, 0.5695, 0.625, 0.5605, 0.625, 0.5605, 0.5, 0.5695, 0.5, 0.5695, 0.5625, 0.5605, 0.5625, 0.5695, 0.5, 0.5784, 0.5, 0.5784, 0.5625, 0.5695, 0.5625, 0.5605, 0.6875, 0.5695, 0.6875, 0.5695, 0.75, 0.5605, 0.75, 0.5605, 0.625, 0.5695, 0.625, 0.5695, 0.6875, 0.5605, 0.6875, 0.5695, 0.625, 0.5784, 0.625, 0.5784, 0.6875, 0.5695, 0.6875, 0.5784, 0.3125, 0.5874, 0.3125, 0.5874, 0.375, 0.5784, 0.375, 0.5784, 0.25, 0.5874, 0.25, 0.5874, 0.3125, 0.5784, 0.3125, 0.5874, 0.25, 0.5963, 0.25, 0.5963, 0.3125, 0.5874, 0.3125, 0.5605, 0.3125, 0.5695, 0.3125, 0.5695, 0.375, 0.5605, 0.375, 0.5605, 0.25, 0.5695, 0.25, 0.5695, 0.3125, 0.5605, 0.3125, 0.5695, 0.25, 0.5784, 0.25, 0.5784, 0.3125, 0.5695, 0.3125, 0.5605, 0.4375, 0.5695, 0.4375, 0.5695, 0.5, 0.5605, 0.5, 0.5605, 0.375, 0.5695, 0.375, 0.5695, 0.4375, 0.5605, 0.4375, 0.5695, 0.375, 0.5784, 0.375, 0.5784, 0.4375, 0.5695, 0.4375, 0.5784, 0.06987, 0.5874, 0.07236, 0.5874, 0.1316, 0.5784, 0.1299, 0.5784, 0.009813, 0.5874, 0.01314, 0.5874, 0.07236, 0.5784, 0.06987, 0.5874, 0.01314, 0.5963, 0.01647, 0.5963, 0.07486, 0.5874, 0.07236, 0.5605, 0.06487, 0.5695, 0.06737, 0.5695, 0.1282, 0.5605, 0.1266, 0.5605, 0.003155, 0.5695, 0.006484, 0.5695, 0.06737, 0.5605, 0.06487, 0.5695, 0.006484, 0.5784, 0.009813, 0.5784, 0.06987, 0.5695, 0.06737, 0.5605, 0.1883, 0.5695, 0.1891, 0.5695, 0.25, 0.5605, 0.25, 0.5605, 0.1266, 0.5695, 0.1282, 0.5695, 0.1891, 0.5605, 0.1883, 0.5695, 0.1282, 0.5784, 0.1299, 0.5784, 0.19, 0.5695, 0.1891, 0.602, 0.8076, 0.6049, 0.8073, 0.6049, 0.8648, 0.602, 0.8654, 0.602, 0.7498, 0.6049, 0.7498, 0.6049, 0.8073, 0.602, 0.8076, 0.6049, 0.7498, 0.6077, 0.7497, 0.6077, 0.8069, 0.6049, 0.8073, 0.5963, 0.8084, 0.5992, 0.808, 0.5992, 0.8661, 0.5963, 0.8667, 0.5963, 0.75, 0.5992, 0.7499, 0.5992, 0.808, 0.5963, 0.8084, 0.5992, 0.7499, 0.602, 0.7498, 0.602, 0.8076, 0.5992, 0.808, 0.5963, 0.9251, 0.5992, 0.9242, 0.5992, 0.9823, 0.5963, 0.9835, 0.5963, 0.8667, 0.5992, 0.8661, 0.5992, 0.9242, 0.5963, 0.9251, 0.5992, 0.8661, 0.602, 0.8654, 0.602, 0.9232, 0.5992, 0.9242, 0.602, 0.5625, 0.6049, 0.5624, 0.6049, 0.6249, 0.602, 0.6249, 0.602, 0.5, 0.6049, 0.5, 0.6049, 0.5624, 0.602, 0.5625, 0.6049, 0.5, 0.6077, 0.5, 0.6077, 0.5624, 0.6049, 0.5624, 0.5963, 0.5625, 0.5992, 0.5625, 0.5992, 0.625, 0.5963, 0.625, 0.5963, 0.5, 0.5992, 0.5, 0.5992, 0.5625, 0.5963, 0.5625, 0.5992, 0.5, 0.602, 0.5, 0.602, 0.5625, 0.5992, 0.5625, 0.5963, 0.6875, 0.5992, 0.6874, 0.5992, 0.7499, 0.5963, 0.75, 0.5963, 0.625, 0.5992, 0.625, 0.5992, 0.6874, 0.5963, 0.6875, 0.5992, 0.625, 0.602, 0.6249, 0.602, 0.6874, 0.5992, 0.6874, 0.602, 0.3126, 0.6049, 0.3127, 0.6049, 0.3751, 0.602, 0.3751, 0.602, 0.2502, 0.6049, 0.2502, 0.6049, 0.3127, 0.602, 0.3126, 0.6049, 0.2502, 0.6077, 0.2503, 0.6077, 0.3127, 0.6049, 0.3127, 0.5963, 0.3125, 0.5992, 0.3126, 0.5992, 0.375, 0.5963, 0.375, 0.5963, 0.25, 0.5992, 0.2501, 0.5992, 0.3126, 0.5963, 0.3125, 0.5992, 0.2501, 0.602, 0.2502, 0.602, 0.3126, 0.5992, 0.3126, 0.5963, 0.4375, 0.5992, 0.4375, 0.5992, 0.5, 0.5963, 0.5, 0.5963, 0.375, 0.5992, 0.375, 0.5992, 0.4375, 0.5963, 0.4375, 0.5992, 0.375, 0.602, 0.3751, 0.602, 0.4375, 0.5992, 0.4375, 0.602, 0.07677, 0.6049, 0.07773, 0.6049, 0.1352, 0.602, 0.1346, 0.602, 0.01898, 0.6049, 0.02024, 0.6049, 0.07773, 0.602, 0.07677, 0.6049, 0.02024, 0.6077, 0.02149, 0.6077, 0.07868, 0.6049, 0.07773, 0.5963, 0.07486, 0.5992, 0.07582, 0.5992, 0.1339, 0.5963, 0.1333, 0.5963, 0.01647, 0.5992, 0.01773, 0.5992, 0.07582, 0.5963, 0.07486, 0.5992, 0.01773, 0.602, 0.01898, 0.602, 0.07677, 0.5992, 0.07582, 0.5963, 0.1916, 0.5992, 0.192, 0.5992, 0.2501, 0.5963, 0.25, 0.5963, 0.1333, 0.5992, 0.1339, 0.5992, 0.192, 0.5963, 0.1916, 0.5992, 0.1339, 0.602, 0.1346, 0.602, 0.1924, 0.5992, 0.192, 0.625, 0.125, 0.625, 0.0625, 0.625, 0.0625, 0.625, 0.125, 0.625, 0.125, 0.625, 0.0625, 0.625, 0.0625, 0.625, 0.125, 0.625, 0.0625, 0.625, 0.0, 0.625, 0.0, 0.625, 0.0625, 0.625, 0.25, 0.625, 0.1875, 0.625, 0.1875, 0.625, 0.25, 0.625, 0.25, 0.625, 0.1875, 0.625, 0.1875, 0.625, 0.25, 0.625, 0.1875, 0.625, 0.125, 0.625, 0.125, 0.625, 0.1875, 0.625, 0.25, 0.625, 0.1875, 0.625, 0.1875, 0.625, 0.25, 0.625, 0.25, 0.625, 0.1875, 0.625, 0.1875, 0.625, 0.25, 0.625, 0.1875, 0.625, 0.125, 0.625, 0.125, 0.625, 0.1875, 0.625, 0.125, 0.625, 0.0625, 0.625, 0.0625, 0.625, 0.125, 0.625, 0.125, 0.625, 0.0625, 0.625, 0.0625, 0.625, 0.125, 0.625, 0.0625, 0.625, 0.0, 0.625, 0.0, 0.625, 0.0625, 0.625, 0.25, 0.625, 0.1875, 0.625, 0.1875, 0.625, 0.25, 0.625, 0.25, 0.625, 0.1875, 0.625, 0.1875, 0.625, 0.25, 0.625, 0.1875, 0.625, 0.125, 0.625, 0.125, 0.625, 0.1875, 0.625, 0.25, 0.625, 0.1875, 0.625, 0.1875, 0.625, 0.25, 0.625, 0.25, 0.625, 0.1875, 0.625, 0.1875, 0.625, 0.25, 0.625, 0.1875, 0.625, 0.125, 0.625, 0.125, 0.625, 0.1875, 0.625, 0.875, 0.625, 0.8125, 0.625, 0.8125, 0.625, 0.875, 0.625, 0.875, 0.625, 0.8125, 0.625, 0.8125, 0.625, 0.875, 0.625, 0.8125, 0.625, 0.75, 0.625, 0.75, 0.625, 0.8125, 0.625, 1.0, 0.625, 0.9375, 0.625, 0.9375, 0.625, 1.0, 0.625, 1.0, 0.625, 0.9375, 0.625, 0.9375, 0.625, 1.0, 0.625, 0.9375, 0.625, 0.875, 0.625, 0.875, 0.625, 0.9375, 0.625, 1.0, 0.625, 0.9375, 0.625, 0.9375, 0.625, 1.0, 0.625, 1.0, 0.625, 0.9375, 0.625, 0.9375, 0.625, 1.0, 0.625, 0.9375, 0.625, 0.875, 0.625, 0.875, 0.625, 0.9375, 0.625, 0.375, 0.625, 0.3125, 0.625, 0.3125, 0.625, 0.375, 0.625, 0.375, 0.625, 0.3125, 0.625, 0.3125, 0.625, 0.375, 0.625, 0.3125, 0.625, 0.25, 0.625, 0.25, 0.625, 0.3125, 0.625, 0.5, 0.625, 0.4375, 0.625, 0.4375, 0.625, 0.5, 0.625, 0.5, 0.625, 0.4375, 0.625, 0.4375, 0.625, 0.5, 0.625, 0.4375, 0.625, 0.375, 0.625, 0.375, 0.625, 0.4375, 0.625, 0.5, 0.625, 0.4375, 0.625, 0.4375, 0.625, 0.5, 0.625, 0.5, 0.625, 0.4375, 0.625, 0.4375, 0.625, 0.5, 0.625, 0.4375, 0.625, 0.375, 0.625, 0.375, 0.625, 0.4375, 0.75, 0.5625, 0.8125, 0.5625, 0.8125, 0.625, 0.75, 0.625, 0.75, 0.5, 0.8125, 0.5, 0.8125, 0.5625, 0.75, 0.5625, 0.8125, 0.5, 0.875, 0.5, 0.875, 0.5625, 0.8125, 0.5625, 0.625, 0.5625, 0.6875, 0.5625, 0.6875, 0.625, 0.625, 0.625, 0.625, 0.5, 0.6875, 0.5, 0.6875, 0.5625, 0.625, 0.5625, 0.6875, 0.5, 0.75, 0.5, 0.75, 0.5625, 0.6875, 0.5625, 0.625, 0.6875, 0.6875, 0.6875, 0.6875, 0.75, 0.625, 0.75, 0.625, 0.625, 0.6875, 0.625, 0.6875, 0.6875, 0.625, 0.6875, 0.6875, 0.625, 0.75, 0.625, 0.75, 0.6875, 0.6875, 0.6875, 0.625, 0.875, 0.625, 0.8125, 0.625, 0.8125, 0.625, 0.875, 0.625, 0.875, 0.625, 0.8125, 0.625, 0.8125, 0.625, 0.875, 0.625, 0.8125, 0.625, 0.75, 0.625, 0.75, 0.625, 0.8125, 0.625, 1.0, 0.625, 0.9375, 0.625, 0.9375, 0.625, 1.0, 0.625, 1.0, 0.625, 0.9375, 0.625, 0.9375, 0.625, 1.0, 0.625, 0.9375, 0.625, 0.875, 0.625, 0.875, 0.625, 0.9375, 0.625, 1.0, 0.625, 0.9375, 0.625, 0.9375, 0.625, 1.0, 0.625, 1.0, 0.625, 0.9375, 0.625, 0.9375, 0.625, 1.0, 0.625, 0.9375, 0.625, 0.875, 0.625, 0.875, 0.625, 0.9375, 0.625, 0.375, 0.625, 0.3125, 0.625, 0.3125, 0.625, 0.375, 0.625, 0.375, 0.625, 0.3125, 0.625, 0.3125, 0.625, 0.375, 0.625, 0.3125, 0.625, 0.25, 0.625, 0.25, 0.625, 0.3125, 0.625, 0.5, 0.625, 0.4375, 0.625, 0.4375, 0.625, 0.5, 0.625, 0.5, 0.625, 0.4375, 0.625, 0.4375, 0.625, 0.5, 0.625, 0.4375, 0.625, 0.375, 0.625, 0.375, 0.625, 0.4375, 0.625, 0.5, 0.625, 0.4375, 0.625, 0.4375, 0.625, 0.5, 0.625, 0.5, 0.625, 0.4375, 0.625, 0.4375, 0.625, 0.5, 0.625, 0.4375, 0.625, 0.375, 0.625, 0.375, 0.625, 0.4375, 0.625, 0.625, 0.625, 0.5625, 0.625, 0.5625, 0.625, 0.625, 0.625, 0.625, 0.625, 0.5625, 0.625, 0.5625, 0.625, 0.625, 0.625, 0.5625, 0.625, 0.5, 0.625, 0.5, 0.625, 0.5625, 0.625, 0.75, 0.625, 0.6875, 0.625, 0.6875, 0.625, 0.75, 0.625, 0.75, 0.625, 0.6875, 0.625, 0.6875, 0.625, 0.75, 0.625, 0.6875, 0.625, 0.625, 0.625, 0.625, 0.625, 0.6875, 0.625, 0.75, 0.625, 0.6875, 0.625, 0.6875, 0.625, 0.75, 0.625, 0.75, 0.625, 0.6875, 0.625, 0.6875, 0.625, 0.75, 0.625, 0.6875, 0.625, 0.625, 0.625, 0.625, 0.625, 0.6875, 0.4498, 0.0625, 0.4586, 0.0625, 0.4586, 0.125, 0.4498, 0.125, 0.4498, 0.0, 0.4586, 0.0, 0.4586, 0.0625, 0.4498, 0.0625, 0.4586, 0.0, 0.4675, 0.0, 0.4675, 0.0625, 0.4586, 0.0625, 0.4321, 0.0625, 0.4409, 0.0625, 0.4409, 0.125, 0.4321, 0.125, 0.4321, 0.0, 0.4409, 0.0, 0.4409, 0.0625, 0.4321, 0.0625, 0.4409, 0.0, 0.4498, 0.0, 0.4498, 0.0625, 0.4409, 0.0625, 0.4321, 0.1875, 0.4409, 0.1875, 0.4409, 0.25, 0.4321, 0.25, 0.4321, 0.125, 0.4409, 0.125, 0.4409, 0.1875, 0.4321, 0.1875, 0.4409, 0.125, 0.4498, 0.125, 0.4498, 0.1875, 0.4409, 0.1875, 0.4498, 0.3125, 0.4586, 0.3125, 0.4586, 0.375, 0.4498, 0.375, 0.4498, 0.25, 0.4586, 0.25, 0.4586, 0.3125, 0.4498, 0.3125, 0.4586, 0.25, 0.4675, 0.25, 0.4675, 0.3125, 0.4586, 0.3125, 0.4321, 0.3125, 0.4409, 0.3125, 0.4409, 0.375, 0.4321, 0.375, 0.4321, 0.25, 0.4409, 0.25, 0.4409, 0.3125, 0.4321, 0.3125, 0.4409, 0.25, 0.4498, 0.25, 0.4498, 0.3125, 0.4409, 0.3125, 0.4321, 0.4375, 0.4409, 0.4375, 0.4409, 0.5, 0.4321, 0.5, 0.4321, 0.375, 0.4409, 0.375, 0.4409, 0.4375, 0.4321, 0.4375, 0.4409, 0.375, 0.4498, 0.375, 0.4498, 0.4375, 0.4409, 0.4375, 0.4498, 0.5625, 0.4586, 0.5625, 0.4586, 0.625, 0.4498, 0.625, 0.4498, 0.5, 0.4586, 0.5, 0.4586, 0.5625, 0.4498, 0.5625, 0.4586, 0.5, 0.4675, 0.5, 0.4675, 0.5625, 0.4586, 0.5625, 0.4321, 0.5625, 0.4409, 0.5625, 0.4409, 0.625, 0.4321, 0.625, 0.4321, 0.5, 0.4409, 0.5, 0.4409, 0.5625, 0.4321, 0.5625, 0.4409, 0.5, 0.4498, 0.5, 0.4498, 0.5625, 0.4409, 0.5625, 0.4321, 0.6875, 0.4409, 0.6875, 0.4409, 0.75, 0.4321, 0.75, 0.4321, 0.625, 0.4409, 0.625, 0.4409, 0.6875, 0.4321, 0.6875, 0.4409, 0.625, 0.4498, 0.625, 0.4498, 0.6875, 0.4409, 0.6875, 0.4498, 0.8125, 0.4586, 0.8125, 0.4586, 0.875, 0.4498, 0.875, 0.4498, 0.75, 0.4586, 0.75, 0.4586, 0.8125, 0.4498, 0.8125, 0.4586, 0.75, 0.4675, 0.75, 0.4675, 0.8125, 0.4586, 0.8125, 0.4321, 0.8125, 0.4409, 0.8125, 0.4409, 0.875, 0.4321, 0.875, 0.4321, 0.75, 0.4409, 0.75, 0.4409, 0.8125, 0.4321, 0.8125, 0.4409, 0.75, 0.4498, 0.75, 0.4498, 0.8125, 0.4409, 0.8125, 0.4321, 0.9375, 0.4409, 0.9375, 0.4409, 1.0, 0.4321, 1.0, 0.4321, 0.875, 0.4409, 0.875, 0.4409, 0.9375, 0.4321, 0.9375, 0.4409, 0.875, 0.4498, 0.875, 0.4498, 0.9375, 0.4409, 0.9375, 0.3893, 0.0625, 0.3964, 0.0625, 0.3964, 0.125, 0.3893, 0.125, 0.3893, 0.0, 0.3964, 0.0, 0.3964, 0.0625, 0.3893, 0.0625, 0.3964, 0.0, 0.4035, 0.0, 0.4035, 0.0625, 0.3964, 0.0625, 0.375, 0.0625, 0.3821, 0.0625, 0.3821, 0.125, 0.375, 0.125, 0.375, 0.0, 0.3821, 0.0, 0.3821, 0.0625, 0.375, 0.0625, 0.3821, 0.0, 0.3893, 0.0, 0.3893, 0.0625, 0.3821, 0.0625, 0.375, 0.1875, 0.3821, 0.1875, 0.3821, 0.25, 0.375, 0.25, 0.375, 0.125, 0.3821, 0.125, 0.3821, 0.1875, 0.375, 0.1875, 0.3821, 0.125, 0.3893, 0.125, 0.3893, 0.1875, 0.3821, 0.1875, 0.3893, 0.3125, 0.3964, 0.3125, 0.3964, 0.375, 0.3893, 0.375, 0.3893, 0.25, 0.3964, 0.25, 0.3964, 0.3125, 0.3893, 0.3125, 0.3964, 0.25, 0.4035, 0.25, 0.4035, 0.3125, 0.3964, 0.3125, 0.375, 0.3125, 0.3821, 0.3125, 0.3821, 0.375, 0.375, 0.375, 0.375, 0.25, 0.3821, 0.25, 0.3821, 0.3125, 0.375, 0.3125, 0.3821, 0.25, 0.3893, 0.25, 0.3893, 0.3125, 0.3821, 0.3125, 0.375, 0.4375, 0.3821, 0.4375, 0.3821, 0.5, 0.375, 0.5, 0.375, 0.375, 0.3821, 0.375, 0.3821, 0.4375, 0.375, 0.4375, 0.3821, 0.375, 0.3893, 0.375, 0.3893, 0.4375, 0.3821, 0.4375, 0.3893, 0.5625, 0.3964, 0.5625, 0.3964, 0.625, 0.3893, 0.625, 0.3893, 0.5, 0.3964, 0.5, 0.3964, 0.5625, 0.3893, 0.5625, 0.3964, 0.5, 0.4035, 0.5, 0.4035, 0.5625, 0.3964, 0.5625, 0.375, 0.5625, 0.3821, 0.5625, 0.3821, 0.625, 0.375, 0.625, 0.375, 0.5, 0.3821, 0.5, 0.3821, 0.5625, 0.375, 0.5625, 0.3821, 0.5, 0.3893, 0.5, 0.3893, 0.5625, 0.3821, 0.5625, 0.375, 0.6875, 0.3821, 0.6875, 0.3821, 0.75, 0.375, 0.75, 0.375, 0.625, 0.3821, 0.625, 0.3821, 0.6875, 0.375, 0.6875, 0.3821, 0.625, 0.3893, 0.625, 0.3893, 0.6875, 0.3821, 0.6875, 0.3893, 0.8125, 0.3964, 0.8125, 0.3964, 0.875, 0.3893, 0.875, 0.3893, 0.75, 0.3964, 0.75, 0.3964, 0.8125, 0.3893, 0.8125, 0.3964, 0.75, 0.4035, 0.75, 0.4035, 0.8125, 0.3964, 0.8125, 0.375, 0.8125, 0.3821, 0.8125, 0.3821, 0.875, 0.375, 0.875, 0.375, 0.75, 0.3821, 0.75, 0.3821, 0.8125, 0.375, 0.8125, 0.3821, 0.75, 0.3893, 0.75, 0.3893, 0.8125, 0.3821, 0.8125, 0.375, 0.9375, 0.3821, 0.9375, 0.3821, 1.0, 0.375, 1.0, 0.375, 0.875, 0.3821, 0.875, 0.3821, 0.9375, 0.375, 0.9375, 0.3821, 0.875, 0.3893, 0.875, 0.3893, 0.9375, 0.3821, 0.9375, 0.3893, 0.9375, 0.3964, 0.9375, 0.3964, 1.0, 0.3893, 1.0, 0.3893, 0.875, 0.3964, 0.875, 0.3964, 0.9375, 0.3893, 0.9375, 0.3964, 0.875, 0.4035, 0.875, 0.4035, 0.9375, 0.3964, 0.9375, 0.3893, 0.6875, 0.3964, 0.6875, 0.3964, 0.75, 0.3893, 0.75, 0.3893, 0.625, 0.3964, 0.625, 0.3964, 0.6875, 0.3893, 0.6875, 0.3964, 0.625, 0.4035, 0.625, 0.4035, 0.6875, 0.3964, 0.6875, 0.3893, 0.4375, 0.3964, 0.4375, 0.3964, 0.5, 0.3893, 0.5, 0.3893, 0.375, 0.3964, 0.375, 0.3964, 0.4375, 0.3893, 0.4375, 0.3964, 0.375, 0.4035, 0.375, 0.4035, 0.4375, 0.3964, 0.4375, 0.3893, 0.1875, 0.3964, 0.1875, 0.3964, 0.25, 0.3893, 0.25, 0.3893, 0.125, 0.3964, 0.125, 0.3964, 0.1875, 0.3893, 0.1875, 0.3964, 0.125, 0.4035, 0.125, 0.4035, 0.1875, 0.3964, 0.1875, 0.4498, 0.9375, 0.4586, 0.9375, 0.4586, 1.0, 0.4498, 1.0, 0.4498, 0.875, 0.4586, 0.875, 0.4586, 0.9375, 0.4498, 0.9375, 0.4586, 0.875, 0.4675, 0.875, 0.4675, 0.9375, 0.4586, 0.9375, 0.4498, 0.6875, 0.4586, 0.6875, 0.4586, 0.75, 0.4498, 0.75, 0.4498, 0.625, 0.4586, 0.625, 0.4586, 0.6875, 0.4498, 0.6875, 0.4586, 0.625, 0.4675, 0.625, 0.4675, 0.6875, 0.4586, 0.6875, 0.4498, 0.4375, 0.4586, 0.4375, 0.4586, 0.5, 0.4498, 0.5, 0.4498, 0.375, 0.4586, 0.375, 0.4586, 0.4375, 0.4498, 0.4375, 0.4586, 0.375, 0.4675, 0.375, 0.4675, 0.4375, 0.4586, 0.4375, 0.4498, 0.1875, 0.4586, 0.1875, 0.4586, 0.25, 0.4498, 0.25, 0.4498, 0.125, 0.4586, 0.125, 0.4586, 0.1875, 0.4498, 0.1875, 0.4586, 0.125, 0.4675, 0.125, 0.4675, 0.1875, 0.4586, 0.1875, 0.625, 0.625, 0.625, 0.5625, 0.625, 0.5625, 0.625, 0.625, 0.625, 0.625, 0.625, 0.5625, 0.625, 0.5625, 0.625, 0.625, 0.625, 0.5625, 0.625, 0.5, 0.625, 0.5, 0.625, 0.5625, 0.625, 0.375, 0.625, 0.3125, 0.625, 0.3125, 0.625, 0.375, 0.625, 0.375, 0.625, 0.3125, 0.625, 0.3125, 0.625, 0.375, 0.625, 0.3125, 0.625, 0.25, 0.625, 0.25, 0.625, 0.3125, 0.625, 0.875, 0.625, 0.8125, 0.625, 0.8125, 0.625, 0.875, 0.625, 0.875, 0.625, 0.8125, 0.625, 0.8125, 0.625, 0.875, 0.625, 0.8125, 0.625, 0.75, 0.625, 0.75, 0.625, 0.8125, 0.75, 0.6875, 0.8125, 0.6875, 0.8125, 0.75, 0.75, 0.75, 0.75, 0.625, 0.8125, 0.625, 0.8125, 0.6875, 0.75, 0.6875, 0.8125, 0.625, 0.875, 0.625, 0.875, 0.6875, 0.8125, 0.6875, 0.625, 0.375, 0.625, 0.3125, 0.625, 0.3125, 0.625, 0.375, 0.625, 0.375, 0.625, 0.3125, 0.625, 0.3125, 0.625, 0.375, 0.625, 0.3125, 0.625, 0.25, 0.625, 0.25, 0.625, 0.3125, 0.625, 0.875, 0.625, 0.8125, 0.625, 0.8125, 0.625, 0.875, 0.625, 0.875, 0.625, 0.8125, 0.625, 0.8125, 0.625, 0.875, 0.625, 0.8125, 0.625, 0.75, 0.625, 0.75, 0.625, 0.8125, 0.625, 0.125, 0.625, 0.0625, 0.625, 0.0625, 0.625, 0.125, 0.625, 0.125, 0.625, 0.0625, 0.625, 0.0625, 0.625, 0.125, 0.625, 0.0625, 0.625, 0.0, 0.625, 0.0, 0.625, 0.0625, 0.625, 0.125, 0.625, 0.0625, 0.625, 0.0625, 0.625, 0.125, 0.625, 0.125, 0.625, 0.0625, 0.625, 0.0625, 0.625, 0.125, 0.625, 0.0625, 0.625, 0.0, 0.625, 0.0, 0.625, 0.0625, 0.602, 0.1924, 0.6049, 0.1927, 0.6049, 0.2502, 0.602, 0.2502, 0.602, 0.1346, 0.6049, 0.1352, 0.6049, 0.1927, 0.602, 0.1924, 0.6049, 0.1352, 0.6077, 0.1359, 0.6077, 0.1931, 0.6049, 0.1927, 0.602, 0.4375, 0.6049, 0.4376, 0.6049, 0.5, 0.602, 0.5, 0.602, 0.3751, 0.6049, 0.3751, 0.6049, 0.4376, 0.602, 0.4375, 0.6049, 0.3751, 0.6077, 0.3751, 0.6077, 0.4376, 0.6049, 0.4376, 0.602, 0.6874, 0.6049, 0.6873, 0.6049, 0.7498, 0.602, 0.7498, 0.602, 0.6249, 0.6049, 0.6249, 0.6049, 0.6873, 0.602, 0.6874, 0.6049, 0.6249, 0.6077, 0.6249, 0.6077, 0.6873, 0.6049, 0.6873, 0.602, 0.9232, 0.6049, 0.9223, 0.6049, 0.9798, 0.602, 0.981, 0.602, 0.8654, 0.6049, 0.8648, 0.6049, 0.9223, 0.602, 0.9232, 0.6049, 0.8648, 0.6077, 0.8641, 0.6077, 0.9213, 0.6049, 0.9223, 0.5784, 0.19, 0.5874, 0.1908, 0.5874, 0.25, 0.5784, 0.25, 0.5784, 0.1299, 0.5874, 0.1316, 0.5874, 0.1908, 0.5784, 0.19, 0.5874, 0.1316, 0.5963, 0.1333, 0.5963, 0.1916, 0.5874, 0.1908, 0.5784, 0.4375, 0.5874, 0.4375, 0.5874, 0.5, 0.5784, 0.5, 0.5784, 0.375, 0.5874, 0.375, 0.5874, 0.4375, 0.5784, 0.4375, 0.5874, 0.375, 0.5963, 0.375, 0.5963, 0.4375, 0.5874, 0.4375, 0.5784, 0.6875, 0.5874, 0.6875, 0.5874, 0.75, 0.5784, 0.75, 0.5784, 0.625, 0.5874, 0.625, 0.5874, 0.6875, 0.5784, 0.6875, 0.5874, 0.625, 0.5963, 0.625, 0.5963, 0.6875, 0.5874, 0.6875, 0.5784, 0.9301, 0.5874, 0.9276, 0.5874, 0.9869, 0.5784, 0.9902, 0.5784, 0.8701, 0.5874, 0.8684, 0.5874, 0.9276, 0.5784, 0.9301, 0.5874, 0.8684, 0.5963, 0.8667, 0.5963, 0.9251, 0.5874, 0.9276, 0.5273, 0.1879, 0.5439, 0.1881, 0.5439, 0.25, 0.5273, 0.25, 0.5273, 0.1258, 0.5439, 0.1262, 0.5439, 0.1881, 0.5273, 0.1879, 0.5439, 0.1262, 0.5605, 0.1266, 0.5605, 0.1883, 0.5439, 0.1881, 0.5273, 0.4375, 0.5439, 0.4375, 0.5439, 0.5, 0.5273, 0.5, 0.5273, 0.375, 0.5439, 0.375, 0.5439, 0.4375, 0.5273, 0.4375, 0.5439, 0.375, 0.5605, 0.375, 0.5605, 0.4375, 0.5439, 0.4375, 0.5273, 0.6875, 0.5439, 0.6875, 0.5439, 0.75, 0.5273, 0.75, 0.5273, 0.625, 0.5439, 0.625, 0.5439, 0.6875, 0.5273, 0.6875, 0.5439, 0.625, 0.5605, 0.625, 0.5605, 0.6875, 0.5439, 0.6875, 0.5273, 0.9363, 0.5439, 0.9357, 0.5439, 0.9976, 0.5273, 0.9984, 0.5273, 0.8742, 0.5439, 0.8738, 0.5439, 0.9357, 0.5273, 0.9363, 0.5439, 0.8738, 0.5605, 0.8734, 0.5605, 0.9351, 0.5439, 0.9357, 0.4808, 0.1875, 0.4874, 0.1875, 0.4874, 0.25, 0.4808, 0.25, 0.4808, 0.125, 0.4874, 0.125, 0.4874, 0.1875, 0.4808, 0.1875, 0.4874, 0.125, 0.4941, 0.125, 0.4941, 0.1875, 0.4874, 0.1875, 0.4808, 0.4375, 0.4874, 0.4375, 0.4874, 0.5, 0.4808, 0.5, 0.4808, 0.375, 0.4874, 0.375, 0.4874, 0.4375, 0.4808, 0.4375, 0.4874, 0.375, 0.4941, 0.375, 0.4941, 0.4375, 0.4874, 0.4375, 0.4808, 0.6875, 0.4874, 0.6875, 0.4874, 0.75, 0.4808, 0.75, 0.4808, 0.625, 0.4874, 0.625, 0.4874, 0.6875, 0.4808, 0.6875, 0.4874, 0.625, 0.4941, 0.625, 0.4941, 0.6875, 0.4874, 0.6875, 0.4808, 0.9375, 0.4874, 0.9375, 0.4874, 1.0, 0.4808, 1.0, 0.4808, 0.875, 0.4874, 0.875, 0.4874, 0.9375, 0.4808, 0.9375, 0.4874, 0.875, 0.4941, 0.875, 0.4941, 0.9375, 0.4874, 0.9375, 0.4178, 0.1875, 0.4249, 0.1875, 0.4249, 0.25, 0.4178, 0.25, 0.4178, 0.125, 0.4249, 0.125, 0.4249, 0.1875, 0.4178, 0.1875, 0.4249, 0.125, 0.4321, 0.125, 0.4321, 0.1875, 0.4249, 0.1875, 0.4178, 0.4375, 0.4249, 0.4375, 0.4249, 0.5, 0.4178, 0.5, 0.4178, 0.375, 0.4249, 0.375, 0.4249, 0.4375, 0.4178, 0.4375, 0.4249, 0.375, 0.4321, 0.375, 0.4321, 0.4375, 0.4249, 0.4375, 0.4178, 0.6875, 0.4249, 0.6875, 0.4249, 0.75, 0.4178, 0.75, 0.4178, 0.625, 0.4249, 0.625, 0.4249, 0.6875, 0.4178, 0.6875, 0.4249, 0.625, 0.4321, 0.625, 0.4321, 0.6875, 0.4249, 0.6875, 0.4178, 0.9375, 0.4249, 0.9375, 0.4249, 1.0, 0.4178, 1.0, 0.4178, 0.875, 0.4249, 0.875, 0.4249, 0.9375, 0.4178, 0.9375, 0.4249, 0.875, 0.4321, 0.875, 0.4321, 0.9375, 0.4249, 0.9375, 0.625, 0.625, 0.625, 0.5625, 0.625, 0.5625, 0.625, 0.625, 0.625, 0.625, 0.625, 0.5625, 0.625, 0.5625, 0.625, 0.625, 0.625, 0.5625, 0.625, 0.5, 0.625, 0.5, 0.625, 0.5625, 0.25, 0.6875, 0.3125, 0.6875, 0.3125, 0.75, 0.25, 0.75, 0.25, 0.625, 0.3125, 0.625, 0.3125, 0.6875, 0.25, 0.6875, 0.3125, 0.625, 0.375, 0.625, 0.375, 0.6875, 0.3125, 0.6875, 0.6164, 0.9294, 0.6207, 0.9335, 0.6207, 0.9946, 0.6164, 0.9893, 0.6164, 0.8696, 0.6207, 0.8723, 0.6207, 0.9335, 0.6164, 0.9294, 0.6207, 0.8723, 0.625, 0.875, 0.625, 0.9375, 0.6207, 0.9335, 0.6164, 0.6874, 0.6207, 0.6875, 0.6207, 0.7499, 0.6164, 0.7499, 0.6164, 0.6249, 0.6207, 0.625, 0.6207, 0.6875, 0.6164, 0.6874, 0.6207, 0.625, 0.625, 0.625, 0.625, 0.6875, 0.6207, 0.6875, 0.6164, 0.4375, 0.6207, 0.4375, 0.6207, 0.5, 0.6164, 0.5, 0.6164, 0.3751, 0.6207, 0.375, 0.6207, 0.4375, 0.6164, 0.4375, 0.6207, 0.375, 0.625, 0.375, 0.625, 0.4375, 0.6207, 0.4375, 0.6164, 0.1903, 0.6207, 0.1889, 0.6207, 0.2501, 0.6164, 0.2501, 0.6164, 0.1304, 0.6207, 0.1277, 0.6207, 0.1889, 0.6164, 0.1903, 0.6207, 0.1277, 0.625, 0.125, 0.625, 0.1875, 0.6207, 0.1889])
me_cube_002.update()

# ---- objects
ob_cube = bpy.data.objects.new('Cube', me_cube_001)
ob_cube_001 = bpy.data.objects.new('Cube.001', me_cube_002)

# ---- transforms, parenting, visibility, modifiers, constraints
ob_cube.location = (0.0, 0.0, 1.213)
ob_cube_001.location = (6.658, 0.0, 1.011)
_m = ob_cube_001.modifiers.new('Decimate', 'DECIMATE')
_m.ratio = 0.5

# ---- collection membership
scene.collection.objects.link(ob_cube)
scene.collection.objects.link(ob_cube_001)

# ---- scene / render settings (as saved in the file)
scene.frame_start = 1; scene.frame_end = 250; scene.frame_set(35)
scene.render.engine = 'BLENDER_EEVEE_NEXT'
scene.cycles.sampling_pattern = 'TABULATED_SOBOL'
scene.eevee.ray_tracing_options.trace_max_roughness = 0.0
bpy.context.view_layer.update()

# ---- added for rendering (the .blend has no active camera and no usable light): camera, sun
cam_auto = bpy.data.cameras.new('AutoCamera')
cam_auto.lens = 50.0
cam_auto.sensor_width = 36.0
cam_auto.clip_end = 1000.0
ob_auto_camera = bpy.data.objects.new('AutoCamera', cam_auto)
scene.collection.objects.link(ob_auto_camera)
ob_auto_camera.location = (13.8778, -12.4433, 10.2584)
ob_auto_camera.rotation_euler = (1.09748, -7.21219e-08, 0.694738)
scene.camera = ob_auto_camera
light_auto_sun = bpy.data.lights.new('AutoSun', 'SUN')
light_auto_sun.energy = 3.0
light_auto_sun.angle = 0.0523599
ob_auto_sun = bpy.data.objects.new('AutoSun', light_auto_sun)
scene.collection.objects.link(ob_auto_sun)
ob_auto_sun.rotation_euler = (0.872665, 0.174533, 0.523599)
bpy.context.view_layer.update()
